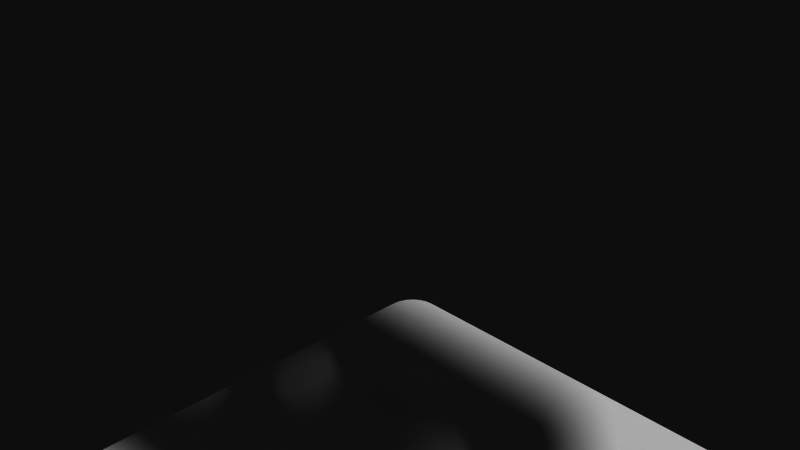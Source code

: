 # Source: 12175.blend  (saved by Blender 2.72.0; exported with 4.5.12 LTS)
import bpy
from mathutils import Matrix  # noqa: F401  (used for matrix-valued properties, if any)

bpy.ops.wm.read_factory_settings(use_empty=True)
scene = bpy.context.scene
scene.name = 'Scene'

# ---- collections
col_collection_1 = bpy.data.collections.new('Collection 1'); scene.collection.children.link(col_collection_1)

# ---- materials (node trees are filled in below, after node groups)
mat_material = bpy.data.materials.new('Material')
mat_material.alpha_threshold = 0.0
mat_material.use_transparent_shadow = False
mat_material.diffuse_color = (1.0, 1.0, 1.0, 1.0)
mat_material.specular_color = (0.902, 0.902, 0.902)
mat_material.roughness = 0.5

# ---- material node trees

# ---- world
world_world = bpy.data.worlds.new('World'); scene.world = world_world
world_world.color = (0.05088, 0.05088, 0.05088)
world_world.use_sun_shadow = False
world_world.sun_shadow_jitter_overblur = 0.0
world_world.cycles.sampling_method = 'MANUAL'
world_world.cycles.sample_map_resolution = 256

# ---- cameras
cam_camera = bpy.data.cameras.new('Camera')
cam_camera.clip_end = 100.0
cam_camera.lens = 35.0
cam_camera.sensor_width = 32.0
cam_camera.sensor_height = 18.0
cam_camera.ortho_scale = 7.314
cam_camera.dof.focus_distance = 0.0
cam_camera.dof.aperture_fstop = 128.0

# ---- meshes
me_model = bpy.data.meshes.new('Model')
me_model.from_pydata([(5.58, -16.76, 15.25), (5.58, -19.05, 15.25), (5.119, -19.05, 15.19), (5.119, -16.76, 15.19), (4.691, -16.76, 15.01), (4.691, -19.05, 15.01), (4.322, -16.76, 14.73), (4.322, -19.05, 14.73), (4.04, -16.76, 14.36), (4.04, -19.05, 14.36), (3.862, -16.76, 13.93), (3.862, -19.05, 13.93), (3.802, -16.76, 13.47), (3.802, -19.05, 13.47), (3.862, -16.76, 13.01), (3.862, -19.05, 13.01), (4.04, -16.76, 12.58), (4.04, -19.05, 12.58), (4.322, -16.76, 12.21), (4.322, -19.05, 12.21), (4.691, -16.76, 11.93), (4.691, -19.05, 11.93), (5.119, -16.76, 11.75), (5.119, -19.05, 11.75), (5.58, -16.76, 11.69), (5.58, -19.05, 11.69), (12.14, -16.76, 8.693), (12.14, -19.05, 8.693), (11.68, -19.05, 8.632), (11.68, -16.76, 8.632), (11.25, -16.76, 8.455), (11.25, -19.05, 8.455), (10.88, -16.76, 8.172), (10.88, -19.05, 8.172), (10.6, -16.76, 7.804), (10.6, -19.05, 7.804), (10.42, -16.76, 7.375), (10.42, -19.05, 7.375), (10.36, -16.76, 6.915), (10.36, -19.05, 6.915), (10.42, -16.76, 6.455), (10.42, -19.05, 6.455), (10.6, -16.76, 6.026), (10.6, -19.05, 6.026), (10.88, -16.76, 5.658), (10.88, -19.05, 5.658), (11.25, -16.76, 5.375), (11.25, -19.05, 5.375), (11.68, -16.76, 5.197), (11.68, -19.05, 5.197), (12.14, -16.76, 5.137), (12.14, -19.05, 5.137), (-5.58, -16.76, 15.25), (-5.58, -19.05, 15.25), (-6.04, -19.05, 15.19), (-6.04, -16.76, 15.19), (-6.469, -16.76, 15.01), (-6.469, -19.05, 15.01), (-6.837, -16.76, 14.73), (-6.837, -19.05, 14.73), (-7.119, -16.76, 14.36), (-7.119, -19.05, 14.36), (-7.297, -16.76, 13.93), (-7.297, -19.05, 13.93), (-7.358, -16.76, 13.47), (-7.358, -19.05, 13.47), (-7.297, -16.76, 13.01), (-7.297, -19.05, 13.01), (-7.119, -16.76, 12.58), (-7.119, -19.05, 12.58), (-6.837, -16.76, 12.21), (-6.837, -19.05, 12.21), (-6.469, -16.76, 11.93), (-6.469, -19.05, 11.93), (-6.04, -16.76, 11.75), (-6.04, -19.05, 11.75), (-5.58, -16.76, 11.69), (-5.58, -19.05, 11.69), (-12.14, -16.76, 8.693), (-12.14, -19.05, 8.693), (-12.6, -19.05, 8.632), (-12.6, -16.76, 8.632), (-13.02, -16.76, 8.455), (-13.02, -19.05, 8.455), (-13.39, -16.76, 8.172), (-13.39, -19.05, 8.172), (-13.67, -16.76, 7.804), (-13.67, -19.05, 7.804), (-13.85, -16.76, 7.375), (-13.85, -19.05, 7.375), (-13.91, -16.76, 6.915), (-13.91, -19.05, 6.915), (-13.85, -16.76, 6.455), (-13.85, -19.05, 6.455), (-13.67, -16.76, 6.026), (-13.67, -19.05, 6.026), (-13.39, -16.76, 5.658), (-13.39, -19.05, 5.658), (-13.02, -16.76, 5.375), (-13.02, -19.05, 5.375), (-12.6, -16.76, 5.197), (-12.6, -19.05, 5.197), (-12.14, -16.76, 5.137), (-12.14, -19.05, 5.137), (-5.58, -16.76, -11.69), (-5.58, -19.05, -11.69), (-6.04, -19.05, -11.75), (-6.04, -16.76, -11.75), (-6.469, -16.76, -11.93), (-6.469, -19.05, -11.93), (-6.837, -16.76, -12.21), (-6.837, -19.05, -12.21), (-7.119, -16.76, -12.58), (-7.119, -19.05, -12.58), (-7.297, -16.76, -13.01), (-7.297, -19.05, -13.01), (-7.358, -16.76, -13.47), (-7.358, -19.05, -13.47), (-7.297, -16.76, -13.93), (-7.297, -19.05, -13.93), (-7.119, -16.76, -14.36), (-7.119, -19.05, -14.36), (-6.837, -16.76, -14.73), (-6.837, -19.05, -14.73), (-6.469, -16.76, -15.01), (-6.469, -19.05, -15.01), (-6.04, -16.76, -15.19), (-6.04, -19.05, -15.19), (-5.58, -16.76, -15.25), (-5.58, -19.05, -15.25), (-12.14, -16.76, -5.137), (-12.14, -19.05, -5.137), (-12.6, -19.05, -5.197), (-12.6, -16.76, -5.197), (-13.02, -16.76, -5.375), (-13.02, -19.05, -5.375), (-13.39, -16.76, -5.658), (-13.39, -19.05, -5.658), (-13.67, -16.76, -6.026), (-13.67, -19.05, -6.026), (-13.85, -16.76, -6.455), (-13.85, -19.05, -6.455), (-13.91, -16.76, -6.915), (-13.91, -19.05, -6.915), (-13.85, -16.76, -7.375), (-13.85, -19.05, -7.375), (-13.67, -16.76, -7.804), (-13.67, -19.05, -7.804), (-13.39, -16.76, -8.172), (-13.39, -19.05, -8.172), (-13.02, -16.76, -8.455), (-13.02, -19.05, -8.455), (-12.6, -16.76, -8.632), (-12.6, -19.05, -8.632), (-12.14, -16.76, -8.693), (-12.14, -19.05, -8.693), (5.58, -16.76, -11.69), (5.58, -19.05, -11.69), (5.119, -19.05, -11.75), (5.119, -16.76, -11.75), (4.691, -16.76, -11.93), (4.691, -19.05, -11.93), (4.322, -16.76, -12.21), (4.322, -19.05, -12.21), (4.04, -16.76, -12.58), (4.04, -19.05, -12.58), (3.862, -16.76, -13.01), (3.862, -19.05, -13.01), (3.802, -16.76, -13.47), (3.802, -19.05, -13.47), (3.862, -16.76, -13.93), (3.862, -19.05, -13.93), (4.04, -16.76, -14.36), (4.04, -19.05, -14.36), (4.322, -16.76, -14.73), (4.322, -19.05, -14.73), (4.691, -16.76, -15.01), (4.691, -19.05, -15.01), (5.119, -16.76, -15.19), (5.119, -19.05, -15.19), (5.58, -16.76, -15.25), (5.58, -19.05, -15.25), (12.14, -16.76, -5.137), (12.14, -19.05, -5.137), (11.68, -19.05, -5.197), (11.68, -16.76, -5.197), (11.25, -16.76, -5.375), (11.25, -19.05, -5.375), (10.88, -16.76, -5.658), (10.88, -19.05, -5.658), (10.6, -16.76, -6.026), (10.6, -19.05, -6.026), (10.42, -16.76, -6.455), (10.42, -19.05, -6.455), (10.36, -16.76, -6.915), (10.36, -19.05, -6.915), (10.42, -16.76, -7.375), (10.42, -19.05, -7.375), (10.6, -16.76, -7.804), (10.6, -19.05, -7.804), (10.88, -16.76, -8.172), (10.88, -19.05, -8.172), (11.25, -16.76, -8.455), (11.25, -19.05, -8.455), (11.68, -16.76, -8.632), (11.68, -19.05, -8.632), (12.14, -16.76, -8.693), (12.14, -19.05, -8.693), (3.802, -13.47, 16.76), (3.802, -13.47, 19.05), (3.862, -13.93, 19.05), (3.862, -13.93, 16.76), (4.04, -14.36, 16.76), (4.04, -14.36, 19.05), (4.322, -14.73, 16.76), (4.322, -14.73, 19.05), (5.119, -15.19, 16.76), (4.691, -15.01, 16.76), (4.691, -15.01, 19.05), (5.119, -15.19, 19.05), (6.04, -15.19, 16.76), (5.58, -15.25, 16.76), (5.58, -15.25, 19.05), (6.469, -15.01, 16.76), (6.04, -15.19, 19.05), (6.469, -15.01, 19.05), (6.837, -14.73, 16.76), (6.837, -14.73, 19.05), (7.119, -14.36, 16.76), (7.119, -14.36, 19.05), (7.297, -13.93, 16.76), (7.297, -13.93, 19.05), (7.358, -13.47, 16.76), (7.358, -13.47, 19.05), (10.36, -6.915, 16.76), (10.36, -6.915, 19.05), (10.42, -7.375, 19.05), (10.42, -7.375, 16.76), (10.6, -7.804, 16.76), (10.6, -7.804, 19.05), (10.88, -8.172, 16.76), (10.88, -8.172, 19.05), (11.68, -8.632, 16.76), (11.25, -8.455, 16.76), (11.25, -8.455, 19.05), (11.68, -8.632, 19.05), (12.6, -8.632, 16.76), (12.14, -8.693, 16.76), (12.14, -8.693, 19.05), (13.02, -8.455, 16.76), (12.6, -8.632, 19.05), (13.02, -8.455, 19.05), (13.39, -8.172, 16.76), (13.39, -8.172, 19.05), (13.67, -7.804, 16.76), (13.67, -7.804, 19.05), (13.85, -7.375, 16.76), (13.85, -7.375, 19.05), (13.91, -6.915, 16.76), (13.91, -6.915, 19.05), (-7.358, -13.47, 16.76), (-7.358, -13.47, 19.05), (-7.297, -13.93, 19.05), (-7.297, -13.93, 16.76), (-7.119, -14.36, 16.76), (-7.119, -14.36, 19.05), (-6.837, -14.73, 16.76), (-6.837, -14.73, 19.05), (-6.04, -15.19, 16.76), (-6.469, -15.01, 16.76), (-6.469, -15.01, 19.05), (-6.04, -15.19, 19.05), (-5.119, -15.19, 16.76), (-5.58, -15.25, 16.76), (-5.58, -15.25, 19.05), (-4.691, -15.01, 16.76), (-5.119, -15.19, 19.05), (-4.691, -15.01, 19.05), (-4.322, -14.73, 16.76), (-4.322, -14.73, 19.05), (-4.04, -14.36, 16.76), (-4.04, -14.36, 19.05), (-3.862, -13.93, 16.76), (-3.862, -13.93, 19.05), (-3.802, -13.47, 16.76), (-3.802, -13.47, 19.05), (-13.91, -6.915, 16.76), (-13.91, -6.915, 19.05), (-13.85, -7.375, 19.05), (-13.85, -7.375, 16.76), (-13.67, -7.804, 16.76), (-13.67, -7.804, 19.05), (-13.39, -8.172, 16.76), (-13.39, -8.172, 19.05), (-12.6, -8.632, 16.76), (-13.02, -8.455, 16.76), (-13.02, -8.455, 19.05), (-12.6, -8.632, 19.05), (-11.68, -8.632, 16.76), (-12.14, -8.693, 16.76), (-12.14, -8.693, 19.05), (-11.25, -8.455, 16.76), (-11.68, -8.632, 19.05), (-11.25, -8.455, 19.05), (-10.88, -8.172, 16.76), (-10.88, -8.172, 19.05), (-10.6, -7.804, 16.76), (-10.6, -7.804, 19.05), (-10.42, -7.375, 16.76), (-10.42, -7.375, 19.05), (-10.36, -6.915, 16.76), (-10.36, -6.915, 19.05), (-7.358, 13.47, 16.76), (-7.358, 13.47, 19.05), (-7.297, 13.01, 19.05), (-7.297, 13.01, 16.76), (-7.119, 12.58, 16.76), (-7.119, 12.58, 19.05), (-6.837, 12.21, 16.76), (-6.837, 12.21, 19.05), (-6.04, 11.75, 16.76), (-6.469, 11.93, 16.76), (-6.469, 11.93, 19.05), (-6.04, 11.75, 19.05), (-5.119, 11.75, 16.76), (-5.58, 11.69, 16.76), (-5.58, 11.69, 19.05), (-4.691, 11.93, 16.76), (-5.119, 11.75, 19.05), (-4.691, 11.93, 19.05), (-4.322, 12.21, 16.76), (-4.322, 12.21, 19.05), (-4.04, 12.58, 16.76), (-4.04, 12.58, 19.05), (-3.862, 13.01, 16.76), (-3.862, 13.01, 19.05), (-3.802, 13.47, 16.76), (-3.802, 13.47, 19.05), (-13.91, 6.915, 16.76), (-13.91, 6.915, 19.05), (-13.85, 6.455, 19.05), (-13.85, 6.455, 16.76), (-13.67, 6.026, 16.76), (-13.67, 6.026, 19.05), (-13.39, 5.658, 16.76), (-13.39, 5.658, 19.05), (-12.6, 5.197, 16.76), (-13.02, 5.375, 16.76), (-13.02, 5.375, 19.05), (-12.6, 5.197, 19.05), (-11.68, 5.197, 16.76), (-12.14, 5.137, 16.76), (-12.14, 5.137, 19.05), (-11.25, 5.375, 16.76), (-11.68, 5.197, 19.05), (-11.25, 5.375, 19.05), (-10.88, 5.658, 16.76), (-10.88, 5.658, 19.05), (-10.6, 6.026, 16.76), (-10.6, 6.026, 19.05), (-10.42, 6.455, 16.76), (-10.42, 6.455, 19.05), (-10.36, 6.915, 16.76), (-10.36, 6.915, 19.05), (3.802, 13.47, 16.76), (3.802, 13.47, 19.05), (3.862, 13.01, 19.05), (3.862, 13.01, 16.76), (4.04, 12.58, 16.76), (4.04, 12.58, 19.05), (4.322, 12.21, 16.76), (4.322, 12.21, 19.05), (5.119, 11.75, 16.76), (4.691, 11.93, 16.76), (4.691, 11.93, 19.05), (5.119, 11.75, 19.05), (6.04, 11.75, 16.76), (5.58, 11.69, 16.76), (5.58, 11.69, 19.05), (6.469, 11.93, 16.76), (6.04, 11.75, 19.05), (6.469, 11.93, 19.05), (6.837, 12.21, 16.76), (6.837, 12.21, 19.05), (7.119, 12.58, 16.76), (7.119, 12.58, 19.05), (7.297, 13.01, 16.76), (7.297, 13.01, 19.05), (7.358, 13.47, 16.76), (7.358, 13.47, 19.05), (10.36, 6.915, 16.76), (10.36, 6.915, 19.05), (10.42, 6.455, 19.05), (10.42, 6.455, 16.76), (10.6, 6.026, 16.76), (10.6, 6.026, 19.05), (10.88, 5.658, 16.76), (10.88, 5.658, 19.05), (11.68, 5.197, 16.76), (11.25, 5.375, 16.76), (11.25, 5.375, 19.05), (11.68, 5.197, 19.05), (12.6, 5.197, 16.76), (12.14, 5.137, 16.76), (12.14, 5.137, 19.05), (13.02, 5.375, 16.76), (12.6, 5.197, 19.05), (13.02, 5.375, 19.05), (13.39, 5.658, 16.76), (13.39, 5.658, 19.05), (13.67, 6.026, 16.76), (13.67, 6.026, 19.05), (13.85, 6.455, 16.76), (13.85, 6.455, 19.05), (13.91, 6.915, 16.76), (13.91, 6.915, 19.05), (11.69, 13.47, 16.76), (11.69, 13.47, 19.05), (11.75, 13.01, 19.05), (11.75, 13.01, 16.76), (11.93, 12.58, 16.76), (11.93, 12.58, 19.05), (12.21, 12.21, 16.76), (12.21, 12.21, 19.05), (13.01, 11.75, 16.76), (12.58, 11.93, 16.76), (12.58, 11.93, 19.05), (13.01, 11.75, 19.05), (13.93, 11.75, 16.76), (13.47, 11.69, 16.76), (13.47, 11.69, 19.05), (14.36, 11.93, 16.76), (13.93, 11.75, 19.05), (14.36, 11.93, 19.05), (14.73, 12.21, 16.76), (14.73, 12.21, 19.05), (15.01, 12.58, 16.76), (15.01, 12.58, 19.05), (15.19, 13.01, 16.76), (15.19, 13.01, 19.05), (15.25, 13.47, 16.76), (15.25, 13.47, 19.05), (-15.25, -13.47, 16.76), (-15.25, -13.47, 19.05), (-15.19, -13.93, 19.05), (-15.19, -13.93, 16.76), (-15.01, -14.36, 16.76), (-15.01, -14.36, 19.05), (-14.73, -14.73, 16.76), (-14.73, -14.73, 19.05), (-13.93, -15.19, 16.76), (-14.36, -15.01, 16.76), (-14.36, -15.01, 19.05), (-13.93, -15.19, 19.05), (-13.01, -15.19, 16.76), (-13.47, -15.25, 16.76), (-13.47, -15.25, 19.05), (-12.58, -15.01, 16.76), (-13.01, -15.19, 19.05), (-12.58, -15.01, 19.05), (-12.21, -14.73, 16.76), (-12.21, -14.73, 19.05), (-11.93, -14.36, 16.76), (-11.93, -14.36, 19.05), (-11.75, -13.93, 16.76), (-11.75, -13.93, 19.05), (-11.69, -13.47, 16.76), (-11.69, -13.47, 19.05), (-15.25, 13.47, 16.76), (-15.25, 13.47, 19.05), (-15.19, 13.01, 19.05), (-15.19, 13.01, 16.76), (-15.01, 12.58, 16.76), (-15.01, 12.58, 19.05), (-14.73, 12.21, 16.76), (-14.73, 12.21, 19.05), (-13.93, 11.75, 16.76), (-14.36, 11.93, 16.76), (-14.36, 11.93, 19.05), (-13.93, 11.75, 19.05), (-13.01, 11.75, 16.76), (-13.47, 11.69, 16.76), (-13.47, 11.69, 19.05), (-12.58, 11.93, 16.76), (-13.01, 11.75, 19.05), (-12.58, 11.93, 19.05), (-12.21, 12.21, 16.76), (-12.21, 12.21, 19.05), (-11.93, 12.58, 16.76), (-11.93, 12.58, 19.05), (-11.75, 13.01, 16.76), (-11.75, 13.01, 19.05), (-11.69, 13.47, 16.76), (-11.69, 13.47, 19.05), (11.69, -13.47, 16.76), (11.69, -13.47, 19.05), (11.75, -13.93, 19.05), (11.75, -13.93, 16.76), (11.93, -14.36, 16.76), (11.93, -14.36, 19.05), (12.21, -14.73, 16.76), (12.21, -14.73, 19.05), (13.01, -15.19, 16.76), (12.58, -15.01, 16.76), (12.58, -15.01, 19.05), (13.01, -15.19, 19.05), (13.93, -15.19, 16.76), (13.47, -15.25, 16.76), (13.47, -15.25, 19.05), (14.36, -15.01, 16.76), (13.93, -15.19, 19.05), (14.36, -15.01, 19.05), (14.73, -14.73, 16.76), (14.73, -14.73, 19.05), (15.01, -14.36, 16.76), (15.01, -14.36, 19.05), (15.19, -13.93, 16.76), (15.19, -13.93, 19.05), (15.25, -13.47, 16.76), (15.25, -13.47, 19.05), (-13.47, -16.76, -11.69), (-13.47, -19.05, -11.69), (-13.93, -19.05, -11.75), (-13.93, -16.76, -11.75), (-14.36, -16.76, -11.93), (-14.36, -19.05, -11.93), (-14.73, -16.76, -12.21), (-14.73, -19.05, -12.21), (-15.01, -16.76, -12.58), (-15.19, -16.76, -13.01), (-15.01, -19.05, -12.58), (-15.19, -19.05, -13.01), (-15.25, -16.76, -13.47), (-15.25, -19.05, -13.47), (-15.19, -16.76, -13.93), (-15.19, -19.05, -13.93), (-15.01, -16.76, -14.36), (-15.01, -19.05, -14.36), (-14.73, -16.76, -14.73), (-14.73, -19.05, -14.73), (-14.36, -16.76, -15.01), (-14.36, -19.05, -15.01), (-13.93, -16.76, -15.19), (-13.93, -19.05, -15.19), (-13.47, -16.76, -15.25), (-13.47, -19.05, -15.25), (13.47, -16.76, 15.25), (13.47, -19.05, 15.25), (13.01, -19.05, 15.19), (13.01, -16.76, 15.19), (12.58, -16.76, 15.01), (12.58, -19.05, 15.01), (12.21, -16.76, 14.73), (12.21, -19.05, 14.73), (11.93, -16.76, 14.36), (11.75, -16.76, 13.93), (11.93, -19.05, 14.36), (11.75, -19.05, 13.93), (11.69, -16.76, 13.47), (11.69, -19.05, 13.47), (11.75, -16.76, 13.01), (11.75, -19.05, 13.01), (11.93, -16.76, 12.58), (11.93, -19.05, 12.58), (12.21, -16.76, 12.21), (12.21, -19.05, 12.21), (12.58, -16.76, 11.93), (12.58, -19.05, 11.93), (13.01, -16.76, 11.75), (13.01, -19.05, 11.75), (13.47, -16.76, 11.69), (13.47, -19.05, 11.69), (13.47, -16.76, -11.69), (13.47, -19.05, -11.69), (13.01, -19.05, -11.75), (13.01, -16.76, -11.75), (12.58, -16.76, -11.93), (12.58, -19.05, -11.93), (12.21, -16.76, -12.21), (12.21, -19.05, -12.21), (11.93, -16.76, -12.58), (11.75, -16.76, -13.01), (11.93, -19.05, -12.58), (11.75, -19.05, -13.01), (11.69, -16.76, -13.47), (11.69, -19.05, -13.47), (11.75, -16.76, -13.93), (11.75, -19.05, -13.93), (11.93, -16.76, -14.36), (11.93, -19.05, -14.36), (12.21, -16.76, -14.73), (12.21, -19.05, -14.73), (12.58, -16.76, -15.01), (12.58, -19.05, -15.01), (13.01, -16.76, -15.19), (13.01, -19.05, -15.19), (13.47, -16.76, -15.25), (13.47, -19.05, -15.25), (-13.47, -16.76, 15.25), (-13.47, -19.05, 15.25), (-13.93, -19.05, 15.19), (-13.93, -16.76, 15.19), (-14.36, -16.76, 15.01), (-14.36, -19.05, 15.01), (-14.73, -16.76, 14.73), (-14.73, -19.05, 14.73), (-15.01, -16.76, 14.36), (-15.19, -16.76, 13.93), (-15.01, -19.05, 14.36), (-15.19, -19.05, 13.93), (-15.25, -16.76, 13.47), (-15.25, -19.05, 13.47), (-15.19, -16.76, 13.01), (-15.19, -19.05, 13.01), (-15.01, -16.76, 12.58), (-15.01, -19.05, 12.58), (-14.73, -16.76, 12.21), (-14.73, -19.05, 12.21), (-14.36, -16.76, 11.93), (-14.36, -19.05, 11.93), (-13.93, -16.76, 11.75), (-13.93, -19.05, 11.75), (-13.47, -16.76, 11.69), (-13.47, -19.05, 11.69), (-9.525, -16.76, 2.032), (-9.525, -19.05, 2.032), (-10.05, -19.05, 1.963), (-10.05, -16.76, 1.963), (-10.54, -16.76, 1.76), (-10.54, -19.05, 1.76), (-10.96, -16.76, 1.437), (-10.96, -19.05, 1.437), (-11.28, -16.76, 1.016), (-11.28, -19.05, 1.016), (-11.49, -16.76, 0.5259), (-11.49, -19.05, 0.5259), (-11.56, -16.76, 3.733e-16), (-11.56, -19.05, 3.733e-16), (-11.49, -16.76, -0.5259), (-11.49, -19.05, -0.5259), (-11.28, -16.76, -1.016), (-11.28, -19.05, -1.016), (-10.96, -16.76, -1.437), (-10.96, -19.05, -1.437), (-10.54, -16.76, -1.76), (-10.54, -19.05, -1.76), (-10.05, -16.76, -1.963), (-10.05, -19.05, -1.963), (-9.525, -16.76, -2.032), (-9.525, -19.05, -2.032), (9.525, -16.76, 2.032), (9.525, -19.05, 2.032), (8.999, -19.05, 1.963), (8.999, -16.76, 1.963), (8.509, -16.76, 1.76), (8.509, -19.05, 1.76), (8.088, -16.76, 1.437), (8.088, -19.05, 1.437), (7.765, -16.76, 1.016), (7.765, -19.05, 1.016), (7.562, -16.76, 0.5259), (7.562, -19.05, 0.5259), (7.493, -16.76, 3.733e-16), (7.493, -19.05, 3.733e-16), (7.562, -16.76, -0.5259), (7.562, -19.05, -0.5259), (7.765, -16.76, -1.016), (7.765, -19.05, -1.016), (8.088, -16.76, -1.437), (8.088, -19.05, -1.437), (8.509, -16.76, -1.76), (8.509, -19.05, -1.76), (8.999, -16.76, -1.963), (8.999, -19.05, -1.963), (9.525, -16.76, -2.032), (9.525, -19.05, -2.032), (-11.56, 0.0, 16.76), (-11.56, 0.0, 19.05), (-11.49, -0.5259, 19.05), (-11.49, -0.5259, 16.76), (-11.28, -1.016, 16.76), (-11.28, -1.016, 19.05), (-10.96, -1.437, 16.76), (-10.96, -1.437, 19.05), (-10.05, -1.963, 16.76), (-10.54, -1.76, 16.76), (-10.54, -1.76, 19.05), (-10.05, -1.963, 19.05), (-8.999, -1.963, 16.76), (-9.525, -2.032, 16.76), (-9.525, -2.032, 19.05), (-8.509, -1.76, 16.76), (-8.999, -1.963, 19.05), (-8.509, -1.76, 19.05), (-8.088, -1.437, 16.76), (-8.088, -1.437, 19.05), (-7.765, -1.016, 16.76), (-7.765, -1.016, 19.05), (-7.562, -0.5259, 16.76), (-7.562, -0.5259, 19.05), (-7.493, 0.0, 16.76), (-7.493, 0.0, 19.05), (7.493, 0.0, 16.76), (7.493, 0.0, 19.05), (7.562, -0.5259, 19.05), (7.562, -0.5259, 16.76), (7.765, -1.016, 16.76), (7.765, -1.016, 19.05), (8.088, -1.437, 16.76), (8.088, -1.437, 19.05), (8.999, -1.963, 16.76), (8.509, -1.76, 16.76), (8.509, -1.76, 19.05), (8.999, -1.963, 19.05), (10.05, -1.963, 16.76), (9.525, -2.032, 16.76), (9.525, -2.032, 19.05), (10.54, -1.76, 16.76), (10.05, -1.963, 19.05), (10.54, -1.76, 19.05), (10.96, -1.437, 16.76), (10.96, -1.437, 19.05), (11.28, -1.016, 16.76), (11.28, -1.016, 19.05), (11.49, -0.5259, 16.76), (11.49, -0.5259, 19.05), (11.56, 0.0, 16.76), (11.56, 0.0, 19.05), (5.137, 6.915, 16.76), (5.137, 6.915, 19.05), (5.197, 6.455, 19.05), (5.197, 6.455, 16.76), (5.375, 6.026, 16.76), (5.375, 6.026, 19.05), (5.658, 5.658, 16.76), (5.658, 5.658, 19.05), (6.455, 5.197, 16.76), (6.026, 5.375, 16.76), (6.026, 5.375, 19.05), (6.455, 5.197, 19.05), (7.375, 5.197, 16.76), (6.915, 5.137, 16.76), (6.915, 5.137, 19.05), (7.804, 5.375, 16.76), (7.375, 5.197, 19.05), (7.804, 5.375, 19.05), (8.172, 5.658, 16.76), (8.172, 5.658, 19.05), (8.455, 6.026, 16.76), (8.455, 6.026, 19.05), (8.632, 6.455, 16.76), (8.632, 6.455, 19.05), (8.693, 6.915, 16.76), (8.693, 6.915, 19.05), (5.137, -6.915, 16.76), (5.137, -6.915, 19.05), (5.197, -7.375, 19.05), (5.197, -7.375, 16.76), (5.375, -7.804, 16.76), (5.375, -7.804, 19.05), (5.658, -8.172, 16.76), (5.658, -8.172, 19.05), (6.455, -8.632, 16.76), (6.026, -8.455, 16.76), (6.026, -8.455, 19.05), (6.455, -8.632, 19.05), (7.375, -8.632, 16.76), (6.915, -8.693, 16.76), (6.915, -8.693, 19.05), (7.804, -8.455, 16.76), (7.375, -8.632, 19.05), (7.804, -8.455, 19.05), (8.172, -8.172, 16.76), (8.172, -8.172, 19.05), (8.455, -7.804, 16.76), (8.455, -7.804, 19.05), (8.632, -7.375, 16.76), (8.632, -7.375, 19.05), (8.693, -6.915, 16.76), (8.693, -6.915, 19.05), (-1.778, -9.779, 16.76), (-1.778, -9.779, 19.05), (-1.717, -10.24, 19.05), (-1.717, -10.24, 16.76), (-1.54, -10.67, 16.76), (-1.54, -10.67, 19.05), (-1.257, -11.04, 16.76), (-1.257, -11.04, 19.05), (-0.4602, -11.5, 16.76), (-0.889, -11.32, 16.76), (-0.889, -11.32, 19.05), (-0.4602, -11.5, 19.05), (0.4602, -11.5, 16.76), (3.266e-16, -11.56, 16.76), (-3.266e-16, -11.56, 19.05), (0.889, -11.32, 16.76), (0.4602, -11.5, 19.05), (0.889, -11.32, 19.05), (1.257, -11.04, 16.76), (1.257, -11.04, 19.05), (1.54, -10.67, 16.76), (1.54, -10.67, 19.05), (1.717, -10.24, 16.76), (1.717, -10.24, 19.05), (1.778, -9.779, 16.76), (1.778, -9.779, 19.05), (-8.693, -6.915, 16.76), (-8.693, -6.915, 19.05), (-8.632, -7.375, 19.05), (-8.632, -7.375, 16.76), (-8.455, -7.804, 16.76), (-8.455, -7.804, 19.05), (-8.172, -8.172, 16.76), (-8.172, -8.172, 19.05), (-7.375, -8.632, 16.76), (-7.804, -8.455, 16.76), (-7.804, -8.455, 19.05), (-7.375, -8.632, 19.05), (-6.455, -8.632, 16.76), (-6.915, -8.693, 16.76), (-6.915, -8.693, 19.05), (-6.026, -8.455, 16.76), (-6.455, -8.632, 19.05), (-6.026, -8.455, 19.05), (-5.658, -8.172, 16.76), (-5.658, -8.172, 19.05), (-5.375, -7.804, 16.76), (-5.375, -7.804, 19.05), (-5.197, -7.375, 16.76), (-5.197, -7.375, 19.05), (-5.137, -6.915, 16.76), (-5.137, -6.915, 19.05), (-8.693, 6.915, 16.76), (-8.693, 6.915, 19.05), (-8.632, 6.455, 19.05), (-8.632, 6.455, 16.76), (-8.455, 6.026, 16.76), (-8.455, 6.026, 19.05), (-8.172, 5.658, 16.76), (-8.172, 5.658, 19.05), (-7.375, 5.197, 16.76), (-7.804, 5.375, 16.76), (-7.804, 5.375, 19.05), (-7.375, 5.197, 19.05), (-6.455, 5.197, 16.76), (-6.915, 5.137, 16.76), (-6.915, 5.137, 19.05), (-6.026, 5.375, 16.76), (-6.455, 5.197, 19.05), (-6.026, 5.375, 19.05), (-5.658, 5.658, 16.76), (-5.658, 5.658, 19.05), (-5.375, 6.026, 16.76), (-5.375, 6.026, 19.05), (-5.197, 6.455, 16.76), (-5.197, 6.455, 19.05), (-5.137, 6.915, 16.76), (-5.137, 6.915, 19.05), (-1.778, 9.779, 16.76), (-1.778, 9.779, 19.05), (-1.717, 9.319, 19.05), (-1.717, 9.319, 16.76), (-1.54, 8.89, 16.76), (-1.54, 8.89, 19.05), (-1.257, 8.522, 16.76), (-1.257, 8.522, 19.05), (-0.4602, 8.062, 16.76), (-0.889, 8.239, 16.76), (-0.889, 8.239, 19.05), (-0.4602, 8.062, 19.05), (0.4602, 8.062, 16.76), (3.266e-16, 8.001, 16.76), (-3.266e-16, 8.001, 19.05), (0.889, 8.239, 16.76), (0.4602, 8.062, 19.05), (0.889, 8.239, 19.05), (1.257, 8.522, 16.76), (1.257, 8.522, 19.05), (1.54, 8.89, 16.76), (1.54, 8.89, 19.05), (1.717, 9.319, 16.76), (1.717, 9.319, 19.05), (1.778, 9.779, 16.76), (1.778, 9.779, 19.05), (-6.915, -16.76, -5.137), (-6.915, -19.05, -5.137), (-7.375, -19.05, -5.197), (-7.375, -16.76, -5.197), (-7.804, -16.76, -5.375), (-7.804, -19.05, -5.375), (-8.172, -16.76, -5.658), (-8.172, -19.05, -5.658), (-8.455, -16.76, -6.026), (-8.632, -16.76, -6.455), (-8.455, -19.05, -6.026), (-8.632, -19.05, -6.455), (-8.693, -16.76, -6.915), (-8.693, -19.05, -6.915), (-8.632, -16.76, -7.375), (-8.632, -19.05, -7.375), (-8.455, -16.76, -7.804), (-8.455, -19.05, -7.804), (-8.172, -16.76, -8.172), (-8.172, -19.05, -8.172), (-7.804, -16.76, -8.455), (-7.804, -19.05, -8.455), (-7.375, -16.76, -8.632), (-7.375, -19.05, -8.632), (-6.915, -16.76, -8.693), (-6.915, -19.05, -8.693), (-6.915, -16.76, 8.693), (-6.915, -19.05, 8.693), (-7.375, -19.05, 8.632), (-7.375, -16.76, 8.632), (-7.804, -16.76, 8.455), (-7.804, -19.05, 8.455), (-8.172, -16.76, 8.172), (-8.172, -19.05, 8.172), (-8.455, -16.76, 7.804), (-8.632, -16.76, 7.375), (-8.455, -19.05, 7.804), (-8.632, -19.05, 7.375), (-8.693, -16.76, 6.915), (-8.693, -19.05, 6.915), (-8.632, -16.76, 6.455), (-8.632, -19.05, 6.455), (-8.455, -16.76, 6.026), (-8.455, -19.05, 6.026), (-8.172, -16.76, 5.658), (-8.172, -19.05, 5.658), (-7.804, -16.76, 5.375), (-7.804, -19.05, 5.375), (-7.375, -16.76, 5.197), (-7.375, -19.05, 5.197), (-6.915, -16.76, 5.137), (-6.915, -19.05, 5.137), (2.177e-16, -16.76, 11.56), (2.177e-16, -19.05, 11.56), (-0.4602, -19.05, 11.5), (-0.4602, -16.76, 11.5), (-0.889, -16.76, 11.32), (-0.889, -19.05, 11.32), (-1.257, -16.76, 11.04), (-1.257, -19.05, 11.04), (-1.54, -16.76, 10.67), (-1.717, -16.76, 10.24), (-1.54, -19.05, 10.67), (-1.717, -19.05, 10.24), (-1.778, -16.76, 9.779), (-1.778, -19.05, 9.779), (-1.717, -16.76, 9.319), (-1.717, -19.05, 9.319), (-1.54, -16.76, 8.89), (-1.54, -19.05, 8.89), (-1.257, -16.76, 8.522), (-1.257, -19.05, 8.522), (-0.889, -16.76, 8.239), (-0.889, -19.05, 8.239), (-0.4602, -16.76, 8.062), (-0.4602, -19.05, 8.062), (0.0, -16.76, 8.001), (0.0, -19.05, 8.001), (6.915, -16.76, 8.693), (6.915, -19.05, 8.693), (6.455, -19.05, 8.632), (6.455, -16.76, 8.632), (6.026, -16.76, 8.455), (6.026, -19.05, 8.455), (5.658, -16.76, 8.172), (5.658, -19.05, 8.172), (5.375, -16.76, 7.804), (5.197, -16.76, 7.375), (5.375, -19.05, 7.804), (5.197, -19.05, 7.375), (5.137, -16.76, 6.915), (5.137, -19.05, 6.915), (5.197, -16.76, 6.455), (5.197, -19.05, 6.455), (5.375, -16.76, 6.026), (5.375, -19.05, 6.026), (5.658, -16.76, 5.658), (5.658, -19.05, 5.658), (6.026, -16.76, 5.375), (6.026, -19.05, 5.375), (6.455, -16.76, 5.197), (6.455, -19.05, 5.197), (6.915, -16.76, 5.137), (6.915, -19.05, 5.137), (6.915, -16.76, -5.137), (6.915, -19.05, -5.137), (6.455, -19.05, -5.197), (6.455, -16.76, -5.197), (6.026, -16.76, -5.375), (6.026, -19.05, -5.375), (5.658, -16.76, -5.658), (5.658, -19.05, -5.658), (5.375, -16.76, -6.026), (5.197, -16.76, -6.455), (5.375, -19.05, -6.026), (5.197, -19.05, -6.455), (5.137, -16.76, -6.915), (5.137, -19.05, -6.915), (5.197, -16.76, -7.375), (5.197, -19.05, -7.375), (5.375, -16.76, -7.804), (5.375, -19.05, -7.804), (5.658, -16.76, -8.172), (5.658, -19.05, -8.172), (6.026, -16.76, -8.455), (6.026, -19.05, -8.455), (6.455, -16.76, -8.632), (6.455, -19.05, -8.632), (6.915, -16.76, -8.693), (6.915, -19.05, -8.693), (2.177e-16, -16.76, -8.001), (2.177e-16, -19.05, -8.001), (-0.4602, -19.05, -8.062), (-0.4602, -16.76, -8.062), (-0.889, -16.76, -8.239), (-0.889, -19.05, -8.239), (-1.257, -16.76, -8.522), (-1.257, -19.05, -8.522), (-1.54, -16.76, -8.89), (-1.717, -16.76, -9.319), (-1.54, -19.05, -8.89), (-1.717, -19.05, -9.319), (-1.778, -16.76, -9.779), (-1.778, -19.05, -9.779), (-1.717, -16.76, -10.24), (-1.717, -19.05, -10.24), (-1.54, -16.76, -10.67), (-1.54, -19.05, -10.67), (-1.257, -16.76, -11.04), (-1.257, -19.05, -11.04), (-0.889, -16.76, -11.32), (-0.889, -19.05, -11.32), (-0.4602, -16.76, -11.5), (-0.4602, -19.05, -11.5), (0.0, -16.76, -11.56), (0.0, -19.05, -11.56), (-4.499, -16.76, -4.499), (-5.048, -19.05, -3.873), (-4.499, -19.05, -4.499), (-3.873, -16.76, -5.048), (-3.873, -19.05, -5.048), (-3.181, -16.76, -5.51), (-3.181, -19.05, -5.51), (-2.435, -16.76, -5.878), (7.792e-16, -16.76, 6.363), (7.792e-16, -19.05, 6.363), (-0.8305, -19.05, 6.308), (-0.8305, -16.76, 6.308), (-2.435, -19.05, -5.878), (-1.647, -16.76, 6.146), (-1.647, -19.05, 6.146), (-1.647, -19.05, -6.146), (-2.435, -16.76, 5.878), (-1.647, -16.76, -6.146), (-0.8305, -16.76, -6.308), (-0.8305, -19.05, -6.308), (-2.435, -19.05, 5.878), (0.0, -16.76, -6.363), (0.0, -19.05, -6.363), (-3.181, -16.76, 5.51), (-3.181, -19.05, 5.51), (-3.873, -16.76, 5.048), (-3.873, -19.05, 5.048), (-4.499, -16.76, 4.499), (-4.499, -19.05, 4.499), (-5.048, -16.76, 3.873), (-5.048, -19.05, 3.873), (-5.51, -16.76, 3.181), (-5.51, -19.05, 3.181), (-5.878, -16.76, 2.435), (-6.146, -16.76, 1.647), (-5.878, -19.05, 2.435), (-6.146, -19.05, 1.647), (-6.308, -16.76, 0.8305), (-6.308, -19.05, 0.8305), (-6.363, -16.76, 1.169e-15), (-6.363, -19.05, 1.169e-15), (-6.308, -16.76, -0.8305), (-6.308, -19.05, -0.8305), (-6.146, -16.76, -1.647), (-6.146, -19.05, -1.647), (-5.878, -16.76, -2.435), (-5.878, -19.05, -2.435), (-5.51, -16.76, -3.181), (-5.51, -19.05, -3.181), (-5.048, -16.76, -3.873), (3.873, -5.048, 16.76), (3.181, -5.51, 16.76), (3.873, -5.048, 19.05), (4.499, -4.499, 19.05), (4.499, -4.499, 16.76), (5.048, -3.873, 16.76), (5.048, -3.873, 19.05), (-6.363, 0.0, 16.76), (-6.363, 0.0, 19.05), (-6.308, -0.8305, 19.05), (5.51, -3.181, 19.05), (-6.308, -0.8305, 16.76), (5.51, -3.181, 16.76), (-6.146, -1.647, 16.76), (-6.146, -1.647, 19.05), (5.878, -2.435, 16.76), (5.878, -2.435, 19.05), (-5.878, -2.435, 16.76), (-5.878, -2.435, 19.05), (6.146, -1.647, 16.76), (6.146, -1.647, 19.05), (6.308, -0.8305, 16.76), (6.308, -0.8305, 19.05), (-5.51, -3.181, 16.76), (-5.51, -3.181, 19.05), (6.363, 0.0, 16.76), (6.363, 0.0, 19.05), (-5.048, -3.873, 16.76), (-5.048, -3.873, 19.05), (-4.499, -4.499, 16.76), (-4.499, -4.499, 19.05), (-3.873, -5.048, 16.76), (-3.873, -5.048, 19.05), (-3.181, -5.51, 16.76), (-3.181, -5.51, 19.05), (-2.435, -5.878, 16.76), (-2.435, -5.878, 19.05), (-1.647, -6.146, 16.76), (-1.647, -6.146, 19.05), (-0.8305, -6.308, 16.76), (-0.8305, -6.308, 19.05), (-1.169e-15, -6.363, 19.05), (1.169e-15, -6.363, 16.76), (0.8305, -6.308, 19.05), (1.647, -6.146, 16.76), (0.8305, -6.308, 16.76), (1.647, -6.146, 19.05), (2.435, -5.878, 19.05), (2.435, -5.878, 16.76), (3.181, -5.51, 19.05), (-13.39, 8.172, 19.05), (-13.02, 8.455, 19.05), (15.01, 14.36, 19.05), (19.05, 17.78, 19.05), (14.73, 14.73, 19.05), (19.05, -19.05, 19.05), (11.25, 8.455, 19.05), (11.68, 8.632, 19.05), (5.048, 3.873, 19.05), (4.499, 4.499, 19.05), (-7.297, 13.93, 19.05), (-11.75, 13.93, 19.05), (18.88, 18.42, 19.05), (18.68, 18.68, 19.05), (-7.119, 14.36, 19.05), (-11.93, 14.36, 19.05), (-5.658, -5.658, 19.05), (-5.375, -6.026, 19.05), (-19.05, -19.05, 19.05), (-13.67, 7.804, 19.05), (15.19, -13.01, 19.05), (-13.85, 7.375, 19.05), (-6.837, 14.73, 19.05), (-12.21, 14.73, 19.05), (10.88, 8.172, 19.05), (8.172, 8.172, 19.05), (8.455, 7.804, 19.05), (-6.469, 15.01, 19.05), (-12.58, 15.01, 19.05), (-6.04, 15.19, 19.05), (-13.01, 15.19, 19.05), (-6.026, -5.375, 19.05), (7.804, 8.455, 19.05), (-13.85, -6.455, 19.05), (-19.05, 17.78, 19.05), (-15.01, 14.36, 19.05), (-14.73, 14.73, 19.05), (-15.19, 13.93, 19.05), (3.873, 5.048, 19.05), (-5.58, 15.25, 19.05), (-17.78, 19.05, 19.05), (-6.455, -5.197, 19.05), (13.93, -11.75, 19.05), (14.36, -11.93, 19.05), (-13.47, 15.25, 19.05), (-13.93, 15.19, 19.05), (-14.36, 15.01, 19.05), (-19.01, 18.11, 19.05), (-18.88, 18.42, 19.05), (-18.11, 19.01, 19.05), (-18.42, 18.88, 19.05), (-18.68, 18.68, 19.05), (13.47, -11.69, 19.05), (5.58, 15.25, 19.05), (17.78, 19.05, 19.05), (5.119, 15.19, 19.05), (-5.119, 15.19, 19.05), (14.73, -12.21, 19.05), (14.36, 15.01, 19.05), (13.93, 15.19, 19.05), (18.42, 18.88, 19.05), (18.11, 19.01, 19.05), (15.01, -12.58, 19.05), (13.47, 15.25, 19.05), (13.01, -11.75, 19.05), (12.58, -11.93, 19.05), (11.75, -13.01, 19.05), (7.297, -13.01, 19.05), (13.85, -6.455, 19.05), (13.01, 15.19, 19.05), (-15.19, -13.01, 19.05), (12.21, -12.21, 19.05), (11.93, -12.58, 19.05), (7.119, -12.58, 19.05), (3.181, 5.51, 19.05), (-6.915, -5.137, 19.05), (-11.93, -12.58, 19.05), (-12.21, -12.21, 19.05), (-12.58, -11.93, 19.05), (-8.632, -6.455, 19.05), (-13.01, -11.75, 19.05), (-7.375, -5.197, 19.05), (2.435, 5.878, 19.05), (5.197, 7.375, 19.05), (6.837, -12.21, 19.05), (-13.47, -11.69, 19.05), (-8.455, -6.026, 19.05), (-10.42, -6.455, 19.05), (6.469, -11.93, 19.05), (-8.172, -5.658, 19.05), (-10.6, -6.026, 19.05), (6.04, -11.75, 19.05), (-13.93, -11.75, 19.05), (10.42, -6.455, 19.05), (-14.36, -11.93, 19.05), (10.6, -6.026, 19.05), (8.632, -6.455, 19.05), (-10.88, -5.658, 19.05), (5.58, -11.69, 19.05), (5.119, -11.75, 19.05), (7.375, 8.632, 19.05), (10.88, -5.658, 19.05), (8.455, -6.026, 19.05), (8.172, -5.658, 19.05), (6.915, 8.693, 19.05), (6.455, 8.632, 19.05), (12.14, -5.137, 19.05), (12.6, -5.197, 19.05), (-14.73, -12.21, 19.05), (13.02, -5.375, 19.05), (11.68, -5.197, 19.05), (6.026, 8.455, 19.05), (11.75, 13.93, 19.05), (3.862, -13.01, 19.05), (4.04, -12.58, 19.05), (4.322, -12.21, 19.05), (-15.01, -12.58, 19.05), (11.93, 14.36, 19.05), (7.297, 13.93, 19.05), (13.39, -5.658, 19.05), (11.25, -5.375, 19.05), (5.658, 8.172, 19.05), (4.691, -11.93, 19.05), (7.804, -5.375, 19.05), (13.67, -6.026, 19.05), (-7.804, -5.375, 19.05), (12.21, 14.73, 19.05), (7.119, 14.36, 19.05), (1.647, 6.146, 19.05), (1.717, -9.319, 19.05), (0.8305, 6.308, 19.05), (7.375, -5.197, 19.05), (1.54, -8.89, 19.05), (-11.25, -5.375, 19.05), (5.375, 7.804, 19.05), (1.802e-15, 6.363, 19.05), (6.837, 14.73, 19.05), (12.58, 15.01, 19.05), (-11.68, -5.197, 19.05), (-6.308, 0.8305, 19.05), (-7.562, 0.5259, 19.05), (-3.862, -13.01, 19.05), (-0.8305, 6.308, 19.05), (1.717, 10.24, 19.05), (6.469, 15.01, 19.05), (5.658, -5.658, 19.05), (6.026, -5.375, 19.05), (5.375, -6.026, 19.05), (5.197, -6.455, 19.05), (6.455, -5.197, 19.05), (-12.14, -5.137, 19.05), (-7.765, 1.016, 19.05), (-6.146, 1.647, 19.05), (6.915, -5.137, 19.05), (-1.647, 6.146, 19.05), (-4.04, -12.58, 19.05), (1.54, 10.67, 19.05), (6.04, 15.19, 19.05), (-12.6, -5.197, 19.05), (1.257, -8.522, 19.05), (-5.878, 2.435, 19.05), (-8.088, 1.437, 19.05), (-2.435, 5.878, 19.05), (1.257, 11.04, 19.05), (-4.322, -12.21, 19.05), (-13.02, -5.375, 19.05), (0.889, -8.239, 19.05), (-8.509, 1.76, 19.05), (11.49, 0.5259, 19.05), (11.28, 1.016, 19.05), (0.889, 11.32, 19.05), (-13.39, -5.658, 19.05), (10.96, 1.437, 19.05), (0.4602, 11.5, 19.05), (3.862, 13.93, 19.05), (-4.499, 4.499, 19.05), (-3.873, 5.048, 19.05), (-4.691, -11.93, 19.05), (-5.048, 3.873, 19.05), (5.037e-16, 11.56, 19.05), (4.04, 14.36, 19.05), (0.4602, -8.062, 19.05), (-13.67, -6.026, 19.05), (-3.181, 5.51, 19.05), (-5.51, 3.181, 19.05), (10.54, 1.76, 19.05), (10.05, 1.963, 19.05), (5.037e-16, -8.001, 19.05), (-0.4602, -8.062, 19.05), (7.562, 0.5259, 19.05), (-8.999, 1.963, 19.05), (-5.197, 7.375, 19.05), (-5.375, 7.804, 19.05), (9.525, 2.032, 19.05), (-9.525, 2.032, 19.05), (-5.658, 8.172, 19.05), (7.765, 1.016, 19.05), (6.308, 0.8305, 19.05), (-0.889, -8.239, 19.05), (6.146, 1.647, 19.05), (8.088, 1.437, 19.05), (-1.257, -8.522, 19.05), (-1.54, -8.89, 19.05), (5.878, 2.435, 19.05), (8.509, 1.76, 19.05), (-1.717, 10.24, 19.05), (-1.54, 10.67, 19.05), (-10.05, 1.963, 19.05), (-1.257, 11.04, 19.05), (-5.119, -11.75, 19.05), (13.67, 7.804, 19.05), (13.85, 7.375, 19.05), (-10.54, 1.76, 19.05), (-0.889, 11.32, 19.05), (-6.026, 8.455, 19.05), (-5.58, -11.69, 19.05), (-1.717, -9.319, 19.05), (-8.632, 7.375, 19.05), (-10.96, 1.437, 19.05), (13.39, 8.172, 19.05), (-0.4602, 11.5, 19.05), (-6.455, 8.632, 19.05), (-8.455, 7.804, 19.05), (-10.42, 7.375, 19.05), (8.999, 1.963, 19.05), (-11.28, 1.016, 19.05), (-3.862, 13.93, 19.05), (-6.915, 8.693, 19.05), (-6.04, -11.75, 19.05), (-10.6, 7.804, 19.05), (-8.172, 8.172, 19.05), (-11.49, 0.5259, 19.05), (13.02, 8.455, 19.05), (-4.04, 14.36, 19.05), (-7.375, 8.632, 19.05), (-10.88, 8.172, 19.05), (-7.804, 8.455, 19.05), (-4.322, 14.73, 19.05), (4.322, 14.73, 19.05), (4.691, 15.01, 19.05), (-6.469, -11.93, 19.05), (12.6, 8.632, 19.05), (-11.25, 8.455, 19.05), (-4.691, 15.01, 19.05), (-7.297, -13.01, 19.05), (5.51, 3.181, 19.05), (10.42, 7.375, 19.05), (-6.837, -12.21, 19.05), (-5.197, -6.455, 19.05), (15.19, 13.93, 19.05), (12.14, 8.693, 19.05), (-7.119, -12.58, 19.05), (-11.75, -13.01, 19.05), (10.6, 7.804, 19.05), (8.632, 7.375, 19.05), (-11.68, 8.632, 19.05), (-12.14, 8.693, 19.05), (-12.6, 8.632, 19.05), (19.01, 18.11, 19.05), (19.05, -19.05, -17.78), (19.05, -16.76, -17.78), (19.05, -16.76, 16.76), (19.05, 17.78, 16.76), (17.78, -19.05, -19.05), (-17.78, -19.05, -19.05), (17.78, -16.76, -19.05), (-17.78, -16.76, -19.05), (-19.05, -16.76, 16.76), (-19.05, -19.05, -17.78), (-19.05, 17.78, 16.76), (-19.05, -16.76, -17.78), (13.67, -16.76, -7.804), (13.85, -16.76, -7.375), (14.73, -16.76, -12.21), (14.36, -16.76, -11.93), (-12.58, -16.76, -11.93), (-11.68, -16.76, -8.632), (-12.21, -16.76, -12.21), (6.837, -16.76, -14.73), (7.119, -16.76, -14.36), (-11.25, -16.76, -8.455), (13.91, -16.76, -6.915), (15.01, -16.76, -12.58), (-10.88, -16.76, -8.172), (6.04, -16.76, -15.19), (6.469, -16.76, -15.01), (-6.026, -16.76, -5.375), (-5.658, -16.76, -5.658), (-18.68, -16.76, -18.68), (-18.88, -16.76, -18.42), (-18.42, -16.76, -18.88), (4.499, -16.76, 4.499), (-13.01, -16.76, 15.19), (-11.93, -16.76, -12.58), (-5.375, -16.76, -6.026), (-5.119, -16.76, -15.19), (13.93, -16.76, -15.19), (-18.11, -16.76, -19.01), (14.36, -16.76, -15.01), (14.73, -16.76, -14.73), (15.01, -16.76, -14.36), (15.19, -16.76, -13.93), (15.25, -16.76, -13.47), (5.048, -16.76, 3.873), (15.19, -16.76, -13.01), (13.85, -16.76, -6.455), (18.88, -16.76, -18.42), (19.01, -16.76, -18.11), (18.11, -16.76, -19.01), (18.42, -16.76, -18.88), (18.68, -16.76, -18.68), (13.85, -16.76, 6.455), (-5.197, -16.76, -6.455), (-12.21, -16.76, 14.73), (-12.58, -16.76, 15.01), (-11.93, -16.76, 14.36), (-11.75, -16.76, 13.93), (-13.01, -16.76, 11.75), (-13.01, -16.76, -15.19), (-11.69, -16.76, 13.47), (-12.58, -16.76, 11.93), (6.04, -16.76, 15.19), (15.19, -16.76, 13.01), (15.25, -16.76, 13.47), (15.19, -16.76, 13.93), (15.01, -16.76, 14.36), (14.73, -16.76, 14.73), (14.36, -16.76, 15.01), (13.93, -16.76, 15.19), (-5.137, -16.76, -6.915), (5.51, -16.76, 3.181), (-11.75, -16.76, 13.01), (-11.68, -16.76, 8.632), (15.01, -16.76, 12.58), (-12.21, -16.76, 12.21), (-11.93, -16.76, 12.58), (-11.25, -16.76, 8.455), (8.455, -16.76, 7.804), (8.172, -16.76, 8.172), (8.632, -16.76, 7.375), (7.804, -16.76, 8.455), (8.693, -16.76, 6.915), (8.632, -16.76, 6.455), (-5.197, -16.76, -7.375), (7.375, -16.76, 5.197), (5.878, -16.76, 2.435), (8.455, -16.76, 6.026), (12.6, -16.76, 8.632), (8.172, -16.76, 5.658), (13.93, -16.76, 11.75), (13.02, -16.76, 8.455), (-10.6, -16.76, 7.804), (-10.88, -16.76, 8.172), (14.36, -16.76, 11.93), (13.39, -16.76, 8.172), (-10.42, -16.76, 7.375), (-10.36, -16.76, 6.915), (-11.75, -16.76, -13.01), (-10.42, -16.76, 6.455), (-6.455, -16.76, 8.632), (-6.455, -16.76, -8.632), (-10.6, -16.76, 6.026), (-10.88, -16.76, 5.658), (-6.026, -16.76, 8.455), (-11.69, -16.76, -13.47), (-5.119, -16.76, 11.75), (14.73, -16.76, 12.21), (13.67, -16.76, 7.804), (-5.658, -16.76, 8.172), (-11.75, -16.76, -13.93), (-6.026, -16.76, -8.455), (13.85, -16.76, 7.375), (-11.93, -16.76, -14.36), (-5.658, -16.76, -8.172), (-5.119, -16.76, -11.75), (-11.68, -16.76, 5.197), (6.146, -16.76, 1.647), (-4.04, -16.76, 12.58), (-3.862, -16.76, 13.01), (-3.802, -16.76, 13.47), (6.308, -16.76, 0.8305), (-4.322, -16.76, 12.21), (13.91, -16.76, 6.915), (6.363, -16.76, -1.802e-15), (7.804, -16.76, 5.375), (-11.25, -16.76, 5.375), (-3.862, -16.76, 13.93), (-4.691, -16.76, -11.93), (-4.691, -16.76, 11.93), (-12.21, -16.76, -14.73), (-4.04, -16.76, 14.36), (-5.375, -16.76, -7.804), (-5.375, -16.76, 7.804), (-8.999, -16.76, 1.963), (-5.197, -16.76, 7.375), (-12.58, -16.76, -15.01), (-4.322, -16.76, 14.73), (-4.691, -16.76, 15.01), (6.308, -16.76, -0.8305), (10.05, -16.76, 1.963), (-8.509, -16.76, 1.76), (-5.119, -16.76, 15.19), (0.4602, -16.76, -8.062), (0.8305, -16.76, -6.308), (0.4602, -16.76, 11.5), (-4.322, -16.76, -12.21), (0.889, -16.76, 11.32), (6.146, -16.76, -1.647), (10.54, -16.76, 1.76), (1.257, -16.76, 11.04), (-4.04, -16.76, -12.58), (-6.026, -16.76, 5.375), (-5.658, -16.76, 5.658), (-5.375, -16.76, 6.026), (0.889, -16.76, -8.239), (-6.455, -16.76, 5.197), (1.647, -16.76, -6.146), (-5.197, -16.76, 6.455), (-5.137, -16.76, 6.915), (5.878, -16.76, -2.435), (12.6, -16.76, 5.197), (10.96, -16.76, 1.437), (1.54, -16.76, 10.67), (-3.862, -16.76, -13.01), (1.257, -16.76, -8.522), (2.435, -16.76, -5.878), (-8.088, -16.76, 1.437), (13.02, -16.76, 5.375), (11.28, -16.76, 1.016), (1.717, -16.76, 10.24), (1.54, -16.76, -8.89), (-7.765, -16.76, 1.016), (-3.802, -16.76, -13.47), (13.39, -16.76, 5.658), (11.49, -16.76, 0.5259), (-3.862, -16.76, -13.93), (3.873, -16.76, -5.048), (4.499, -16.76, -4.499), (5.048, -16.76, -3.873), (13.67, -16.76, 6.026), (11.56, -16.76, -5.756e-16), (-4.04, -16.76, -14.36), (3.181, -16.76, -5.51), (1.778, -16.76, 9.779), (5.51, -16.76, -3.181), (-7.562, -16.76, 0.5259), (-11.68, -16.76, -5.197), (1.717, -16.76, -9.319), (0.4602, -16.76, 8.062), (7.375, -16.76, -5.197), (-7.562, -16.76, -0.5259), (-7.493, -16.76, -5.756e-16), (7.804, -16.76, -5.375), (1.778, -16.76, -9.779), (-11.25, -16.76, -5.375), (8.172, -16.76, -5.658), (-7.765, -16.76, -1.016), (0.8305, -16.76, 6.308), (0.889, -16.76, 8.239), (-10.88, -16.76, -5.658), (1.647, -16.76, 6.146), (1.257, -16.76, 8.522), (-8.088, -16.76, -1.437), (8.455, -16.76, -6.026), (1.54, -16.76, -10.67), (1.717, -16.76, -10.24), (-8.509, -16.76, -1.76), (2.435, -16.76, 5.878), (8.632, -16.76, -6.455), (1.54, -16.76, 8.89), (10.05, -16.76, -1.963), (1.257, -16.76, -11.04), (10.54, -16.76, -1.76), (8.693, -16.76, -6.915), (7.119, -16.76, 14.36), (6.837, -16.76, 14.73), (0.889, -16.76, -11.32), (-10.6, -16.76, -6.026), (8.632, -16.76, -7.375), (10.96, -16.76, -1.437), (0.4602, -16.76, -11.5), (1.717, -16.76, 9.319), (6.469, -16.76, 15.01), (7.297, -16.76, 13.93), (8.455, -16.76, -7.804), (11.28, -16.76, -1.016), (12.6, -16.76, -5.197), (-8.999, -16.76, -1.963), (-10.42, -16.76, -6.455), (6.04, -16.76, -11.75), (8.172, -16.76, -8.172), (6.04, -16.76, 11.75), (11.49, -16.76, -0.5259), (13.02, -16.76, -5.375), (7.358, -16.76, 13.47), (7.375, -16.76, -8.632), (6.469, -16.76, -11.93), (7.804, -16.76, -8.455), (13.39, -16.76, -5.658), (-4.691, -16.76, -15.01), (-4.322, -16.76, -14.73), (6.837, -16.76, -12.21), (-10.36, -16.76, -6.915), (3.181, -16.76, 5.51), (13.67, -16.76, -6.026), (6.469, -16.76, 11.93), (7.297, -16.76, 13.01), (7.119, -16.76, -12.58), (-10.42, -16.76, -7.375), (6.837, -16.76, 12.21), (7.375, -16.76, 8.632), (7.119, -16.76, 12.58), (-13.01, -16.76, -11.75), (-10.6, -16.76, -7.804), (-6.455, -16.76, -5.197), (3.873, -16.76, 5.048), (7.297, -16.76, -13.01), (12.6, -16.76, -8.632), (13.02, -16.76, -8.455), (7.358, -16.76, -13.47), (-19.01, -16.76, -18.11), (13.93, -16.76, -11.75), (13.39, -16.76, -8.172), (7.297, -16.76, -13.93), (14.73, -19.05, 14.73), (14.36, -19.05, 15.01), (14.73, -19.05, -12.21), (13.85, -19.05, -7.375), (13.67, -19.05, -7.804), (14.36, -19.05, -11.93), (7.119, -19.05, -14.36), (6.837, -19.05, -14.73), (-12.21, -19.05, -12.21), (-11.25, -19.05, -8.455), (-11.68, -19.05, -8.632), (-12.58, -19.05, -11.93), (15.01, -19.05, -12.58), (13.91, -19.05, -6.915), (6.469, -19.05, -15.01), (-5.658, -19.05, -5.658), (-6.026, -19.05, -5.375), (-10.88, -19.05, -8.172), (6.04, -19.05, -15.19), (-18.42, -19.05, -18.88), (-18.88, -19.05, -18.42), (-18.68, -19.05, -18.68), (-13.01, -19.05, 15.19), (4.499, -19.05, 4.499), (15.01, -19.05, 14.36), (-11.93, -19.05, -12.58), (15.01, -19.05, -14.36), (14.73, -19.05, -14.73), (-5.375, -19.05, -6.026), (15.19, -19.05, -13.93), (15.25, -19.05, -13.47), (15.19, -19.05, -13.01), (-18.11, -19.05, -19.01), (13.85, -19.05, -6.455), (-5.119, -19.05, -15.19), (13.93, -19.05, -15.19), (14.36, -19.05, -15.01), (5.048, -19.05, 3.873), (18.88, -19.05, -18.42), (18.11, -19.05, -19.01), (19.01, -19.05, -18.11), (18.42, -19.05, -18.88), (15.19, -19.05, 13.93), (18.68, -19.05, -18.68), (13.91, -19.05, 6.915), (13.85, -19.05, 6.455), (-12.58, -19.05, 15.01), (-12.21, -19.05, 14.73), (-5.197, -19.05, -6.455), (-11.93, -19.05, 14.36), (-11.75, -19.05, 13.93), (15.25, -19.05, 13.47), (-13.01, -19.05, 11.75), (-11.69, -19.05, 13.47), (15.19, -19.05, 13.01), (-13.01, -19.05, -15.19), (-12.58, -19.05, 11.93), (-11.75, -19.05, 13.01), (-5.137, -19.05, -6.915), (5.51, -19.05, 3.181), (-11.68, -19.05, 8.632), (-12.21, -19.05, 12.21), (-11.93, -19.05, 12.58), (-11.25, -19.05, 8.455), (8.172, -19.05, 8.172), (8.455, -19.05, 7.804), (7.804, -19.05, 8.455), (8.632, -19.05, 7.375), (8.693, -19.05, 6.915), (8.632, -19.05, 6.455), (-5.197, -19.05, -7.375), (5.878, -19.05, 2.435), (7.375, -19.05, 5.197), (12.6, -19.05, 8.632), (8.455, -19.05, 6.026), (-10.88, -19.05, 8.172), (-10.6, -19.05, 7.804), (-10.42, -19.05, 7.375), (8.172, -19.05, 5.658), (13.02, -19.05, 8.455), (13.93, -19.05, 11.75), (13.39, -19.05, 8.172), (14.36, -19.05, 11.93), (-10.36, -19.05, 6.915), (-10.42, -19.05, 6.455), (-10.6, -19.05, 6.026), (-6.455, -19.05, 8.632), (-11.75, -19.05, -13.01), (-10.88, -19.05, 5.658), (-6.026, -19.05, 8.455), (-5.119, -19.05, 11.75), (-6.455, -19.05, -8.632), (-5.658, -19.05, 8.172), (-11.69, -19.05, -13.47), (13.67, -19.05, 7.804), (14.73, -19.05, 12.21), (-11.75, -19.05, -13.93), (-6.026, -19.05, -8.455), (13.85, -19.05, 7.375), (15.01, -19.05, 12.58), (-11.68, -19.05, 5.197), (-3.862, -19.05, 13.01), (-4.04, -19.05, 12.58), (-11.93, -19.05, -14.36), (-3.802, -19.05, 13.47), (-5.119, -19.05, -11.75), (-5.658, -19.05, -8.172), (-4.322, -19.05, 12.21), (6.146, -19.05, 1.647), (6.308, -19.05, 0.8305), (-11.25, -19.05, 5.375), (-4.691, -19.05, 11.93), (6.363, -19.05, -1.802e-15), (7.804, -19.05, 5.375), (-3.862, -19.05, 13.93), (-4.04, -19.05, 14.36), (-4.691, -19.05, -11.93), (-12.21, -19.05, -14.73), (-5.375, -19.05, 7.804), (-5.375, -19.05, -7.804), (-8.999, -19.05, 1.963), (-5.197, -19.05, 7.375), (-4.322, -19.05, 14.73), (-4.691, -19.05, 15.01), (-8.509, -19.05, 1.76), (6.308, -19.05, -0.8305), (-5.119, -19.05, 15.19), (10.05, -19.05, 1.963), (0.4602, -19.05, 11.5), (0.4602, -19.05, -8.062), (0.889, -19.05, 11.32), (0.8305, -19.05, -6.308), (-4.322, -19.05, -12.21), (-12.58, -19.05, -15.01), (1.257, -19.05, 11.04), (6.146, -19.05, -1.647), (10.54, -19.05, 1.76), (-5.658, -19.05, 5.658), (-6.026, -19.05, 5.375), (-5.375, -19.05, 6.026), (-6.455, -19.05, 5.197), (-4.04, -19.05, -12.58), (-5.197, -19.05, 6.455), (0.889, -19.05, -8.239), (1.647, -19.05, -6.146), (-5.137, -19.05, 6.915), (5.878, -19.05, -2.435), (10.96, -19.05, 1.437), (12.6, -19.05, 5.197), (1.54, -19.05, 10.67), (-3.862, -19.05, -13.01), (1.257, -19.05, -8.522), (2.435, -19.05, -5.878), (-8.088, -19.05, 1.437), (11.28, -19.05, 1.016), (13.02, -19.05, 5.375), (1.717, -19.05, 10.24), (-3.802, -19.05, -13.47), (-7.765, -19.05, 1.016), (1.54, -19.05, -8.89), (11.49, -19.05, 0.5259), (13.39, -19.05, 5.658), (-3.862, -19.05, -13.93), (4.499, -19.05, -4.499), (3.873, -19.05, -5.048), (5.048, -19.05, -3.873), (11.56, -19.05, -5.756e-16), (13.67, -19.05, 6.026), (-4.04, -19.05, -14.36), (3.181, -19.05, -5.51), (1.778, -19.05, 9.779), (5.51, -19.05, -3.181), (-7.562, -19.05, 0.5259), (-11.68, -19.05, -5.197), (0.4602, -19.05, 8.062), (7.375, -19.05, -5.197), (1.717, -19.05, -9.319), (-7.493, -19.05, -5.756e-16), (-7.562, -19.05, -0.5259), (7.804, -19.05, -5.375), (1.778, -19.05, -9.779), (-11.25, -19.05, -5.375), (8.172, -19.05, -5.658), (-7.765, -19.05, -1.016), (0.8305, -19.05, 6.308), (0.889, -19.05, 8.239), (-10.88, -19.05, -5.658), (-8.088, -19.05, -1.437), (1.647, -19.05, 6.146), (1.257, -19.05, 8.522), (8.455, -19.05, -6.026), (2.435, -19.05, 5.878), (1.54, -19.05, 8.89), (1.717, -19.05, -10.24), (1.54, -19.05, -10.67), (8.632, -19.05, -6.455), (-8.509, -19.05, -1.76), (10.05, -19.05, -1.963), (1.257, -19.05, -11.04), (8.693, -19.05, -6.915), (10.54, -19.05, -1.76), (6.837, -19.05, 14.73), (7.119, -19.05, 14.36), (0.889, -19.05, -11.32), (-10.6, -19.05, -6.026), (8.632, -19.05, -7.375), (10.96, -19.05, -1.437), (1.717, -19.05, 9.319), (7.297, -19.05, 13.93), (0.4602, -19.05, -11.5), (6.469, -19.05, 15.01), (8.455, -19.05, -7.804), (12.6, -19.05, -5.197), (11.28, -19.05, -1.016), (-10.42, -19.05, -6.455), (-8.999, -19.05, -1.963), (6.04, -19.05, -11.75), (6.04, -19.05, 11.75), (13.02, -19.05, -5.375), (11.49, -19.05, -0.5259), (6.04, -19.05, 15.19), (-4.322, -19.05, -14.73), (6.469, -19.05, -11.93), (7.375, -19.05, -8.632), (8.172, -19.05, -8.172), (7.804, -19.05, -8.455), (13.39, -19.05, -5.658), (7.358, -19.05, 13.47), (-10.36, -19.05, -6.915), (6.837, -19.05, -12.21), (6.469, -19.05, 11.93), (13.67, -19.05, -6.026), (3.181, -19.05, 5.51), (7.119, -19.05, -12.58), (-4.691, -19.05, -15.01), (7.297, -19.05, 13.01), (-10.42, -19.05, -7.375), (7.375, -19.05, 8.632), (6.837, -19.05, 12.21), (-13.01, -19.05, -11.75), (7.119, -19.05, 12.58), (-6.455, -19.05, -5.197), (-10.6, -19.05, -7.804), (3.873, -19.05, 5.048), (12.6, -19.05, -8.632), (7.297, -19.05, -13.01), (13.02, -19.05, -8.455), (-19.01, -19.05, -18.11), (7.358, -19.05, -13.47), (13.93, -19.05, -11.75), (13.39, -19.05, -8.172), (7.297, -19.05, -13.93), (13.93, -19.05, 15.19), (18.68, 18.68, 16.76), (18.88, 18.42, 16.76), (-12.14, 8.693, 16.76), (-5.375, -6.026, 16.76), (-5.658, -5.658, 16.76), (-12.6, 8.632, 16.76), (11.68, 8.632, 16.76), (11.25, 8.455, 16.76), (4.499, 4.499, 16.76), (5.048, 3.873, 16.76), (-13.02, 8.455, 16.76), (14.73, 14.73, 16.76), (15.01, 14.36, 16.76), (-13.39, 8.172, 16.76), (15.19, -13.01, 16.76), (-11.75, 13.93, 16.76), (-7.297, 13.93, 16.76), (15.01, -12.58, 16.76), (8.172, 8.172, 16.76), (10.88, 8.172, 16.76), (8.455, 7.804, 16.76), (18.42, 18.88, 16.76), (-13.67, 7.804, 16.76), (-6.026, -5.375, 16.76), (-11.93, 14.36, 16.76), (-7.119, 14.36, 16.76), (-13.85, 7.375, 16.76), (-12.21, 14.73, 16.76), (-6.837, 14.73, 16.76), (-12.58, 15.01, 16.76), (-6.469, 15.01, 16.76), (-6.04, 15.19, 16.76), (7.804, 8.455, 16.76), (-13.01, 15.19, 16.76), (3.873, 5.048, 16.76), (14.36, -11.93, 16.76), (13.93, -11.75, 16.76), (-6.455, -5.197, 16.76), (-15.19, 13.93, 16.76), (-15.01, 14.36, 16.76), (-14.73, 14.73, 16.76), (13.47, -11.69, 16.76), (14.73, -12.21, 16.76), (-17.78, 19.05, 16.76), (-5.58, 15.25, 16.76), (-14.36, 15.01, 16.76), (-13.93, 15.19, 16.76), (-13.47, 15.25, 16.76), (17.78, 19.05, 16.76), (14.36, 15.01, 16.76), (13.93, 15.19, 16.76), (-19.01, 18.11, 16.76), (18.11, 19.01, 16.76), (-18.88, 18.42, 16.76), (-18.42, 18.88, 16.76), (-18.11, 19.01, 16.76), (-18.68, 18.68, 16.76), (5.58, 15.25, 16.76), (5.119, 15.19, 16.76), (-5.119, 15.19, 16.76), (13.47, 15.25, 16.76), (13.01, -11.75, 16.76), (12.58, -11.93, 16.76), (13.01, 15.19, 16.76), (7.297, -13.01, 16.76), (11.75, -13.01, 16.76), (13.85, -6.455, 16.76), (12.21, -12.21, 16.76), (7.119, -12.58, 16.76), (11.93, -12.58, 16.76), (-15.19, -13.01, 16.76), (-6.915, -5.137, 16.76), (3.181, 5.51, 16.76), (-15.01, -12.58, 16.76), (-11.93, -12.58, 16.76), (-12.21, -12.21, 16.76), (-12.58, -11.93, 16.76), (-8.632, -6.455, 16.76), (-13.01, -11.75, 16.76), (-7.375, -5.197, 16.76), (2.435, 5.878, 16.76), (5.197, 7.375, 16.76), (-10.42, -6.455, 16.76), (-8.455, -6.026, 16.76), (6.837, -12.21, 16.76), (-13.47, -11.69, 16.76), (6.469, -11.93, 16.76), (6.04, -11.75, 16.76), (-10.6, -6.026, 16.76), (-8.172, -5.658, 16.76), (10.42, -6.455, 16.76), (-13.93, -11.75, 16.76), (8.632, -6.455, 16.76), (10.6, -6.026, 16.76), (-10.88, -5.658, 16.76), (-14.36, -11.93, 16.76), (5.58, -11.69, 16.76), (5.119, -11.75, 16.76), (7.375, 8.632, 16.76), (8.455, -6.026, 16.76), (10.88, -5.658, 16.76), (8.172, -5.658, 16.76), (6.915, 8.693, 16.76), (6.455, 8.632, 16.76), (-14.73, -12.21, 16.76), (12.6, -5.197, 16.76), (12.14, -5.137, 16.76), (11.68, -5.197, 16.76), (6.026, 8.455, 16.76), (11.75, 13.93, 16.76), (13.02, -5.375, 16.76), (4.04, -12.58, 16.76), (3.862, -13.01, 16.76), (4.322, -12.21, 16.76), (7.297, 13.93, 16.76), (11.93, 14.36, 16.76), (11.25, -5.375, 16.76), (5.658, 8.172, 16.76), (13.39, -5.658, 16.76), (4.691, -11.93, 16.76), (7.804, -5.375, 16.76), (-7.804, -5.375, 16.76), (13.67, -6.026, 16.76), (7.119, 14.36, 16.76), (12.21, 14.73, 16.76), (1.647, 6.146, 16.76), (0.8305, 6.308, 16.76), (1.717, -9.319, 16.76), (-13.85, -6.455, 16.76), (-11.25, -5.375, 16.76), (7.375, -5.197, 16.76), (1.54, -8.89, 16.76), (-1.802e-15, 6.363, 16.76), (5.375, 7.804, 16.76), (6.837, 14.73, 16.76), (-7.562, 0.5259, 16.76), (-6.308, 0.8305, 16.76), (-11.68, -5.197, 16.76), (-3.862, -13.01, 16.76), (1.717, 10.24, 16.76), (-0.8305, 6.308, 16.76), (6.469, 15.01, 16.76), (12.58, 15.01, 16.76), (5.658, -5.658, 16.76), (5.375, -6.026, 16.76), (6.026, -5.375, 16.76), (6.455, -5.197, 16.76), (5.197, -6.455, 16.76), (-7.765, 1.016, 16.76), (-6.146, 1.647, 16.76), (6.915, -5.137, 16.76), (-12.14, -5.137, 16.76), (-4.04, -12.58, 16.76), (1.54, 10.67, 16.76), (-1.647, 6.146, 16.76), (6.04, 15.19, 16.76), (-8.088, 1.437, 16.76), (-5.878, 2.435, 16.76), (1.257, -8.522, 16.76), (-12.6, -5.197, 16.76), (-2.435, 5.878, 16.76), (-4.322, -12.21, 16.76), (1.257, 11.04, 16.76), (0.889, -8.239, 16.76), (-13.02, -5.375, 16.76), (11.49, 0.5259, 16.76), (-8.509, 1.76, 16.76), (11.28, 1.016, 16.76), (0.889, 11.32, 16.76), (-13.39, -5.658, 16.76), (10.96, 1.437, 16.76), (0.4602, 11.5, 16.76), (3.862, 13.93, 16.76), (-3.873, 5.048, 16.76), (-4.499, 4.499, 16.76), (-4.691, -11.93, 16.76), (0.4602, -8.062, 16.76), (-5.048, 3.873, 16.76), (-5.037e-16, 11.56, 16.76), (4.04, 14.36, 16.76), (-13.67, -6.026, 16.76), (-3.181, 5.51, 16.76), (10.54, 1.76, 16.76), (-5.51, 3.181, 16.76), (10.05, 1.963, 16.76), (7.562, 0.5259, 16.76), (-5.037e-16, -8.001, 16.76), (-0.4602, -8.062, 16.76), (9.525, 2.032, 16.76), (-5.197, 7.375, 16.76), (-8.999, 1.963, 16.76), (-5.375, 7.804, 16.76), (-0.889, -8.239, 16.76), (6.308, 0.8305, 16.76), (7.765, 1.016, 16.76), (-9.525, 2.032, 16.76), (-5.658, 8.172, 16.76), (-1.257, -8.522, 16.76), (6.146, 1.647, 16.76), (8.088, 1.437, 16.76), (-1.54, -8.89, 16.76), (5.878, 2.435, 16.76), (8.509, 1.76, 16.76), (-1.54, 10.67, 16.76), (-1.717, 10.24, 16.76), (-10.05, 1.963, 16.76), (-5.119, -11.75, 16.76), (-1.257, 11.04, 16.76), (13.85, 7.375, 16.76), (13.67, 7.804, 16.76), (-10.54, 1.76, 16.76), (-5.58, -11.69, 16.76), (-6.026, 8.455, 16.76), (-1.717, -9.319, 16.76), (-0.889, 11.32, 16.76), (-8.632, 7.375, 16.76), (13.39, 8.172, 16.76), (-10.96, 1.437, 16.76), (-6.455, 8.632, 16.76), (8.999, 1.963, 16.76), (-0.4602, 11.5, 16.76), (-10.42, 7.375, 16.76), (-8.455, 7.804, 16.76), (-11.28, 1.016, 16.76), (-6.04, -11.75, 16.76), (-3.862, 13.93, 16.76), (-6.915, 8.693, 16.76), (-10.6, 7.804, 16.76), (-8.172, 8.172, 16.76), (13.02, 8.455, 16.76), (-11.49, 0.5259, 16.76), (-4.04, 14.36, 16.76), (-7.375, 8.632, 16.76), (-10.88, 8.172, 16.76), (-7.804, 8.455, 16.76), (-6.469, -11.93, 16.76), (-4.322, 14.73, 16.76), (4.322, 14.73, 16.76), (12.6, 8.632, 16.76), (-11.25, 8.455, 16.76), (-7.297, -13.01, 16.76), (-4.691, 15.01, 16.76), (4.691, 15.01, 16.76), (5.51, 3.181, 16.76), (10.42, 7.375, 16.76), (-5.197, -6.455, 16.76), (-6.837, -12.21, 16.76), (15.19, 13.93, 16.76), (12.14, 8.693, 16.76), (-11.75, -13.01, 16.76), (-7.119, -12.58, 16.76), (8.632, 7.375, 16.76), (10.6, 7.804, 16.76), (-11.68, 8.632, 16.76), (19.01, 18.11, 16.76)], [], [(212, 213, 215, 214), (96, 97, 99, 98), (619, 621, 620, 618), (601, 598, 599, 600), (562, 563, 565, 564), (276, 277, 275, 272), (1910, 1914, 1662, 1658), (575, 572, 573, 574), (610, 611, 613, 612), (1404, 1406, 1405, 1403), (1065, 1066, 1068, 1067), (1954, 1181, 1215, 1988), (2105, 1333, 1364, 2136), (354, 355, 353, 350), (1854, 1846, 1595, 1603), (720, 721, 723, 722), (502, 505, 508, 507), (1411, 1668, 1667, 1412), (1461, 1884, 1, 0), (1445, 1697, 1895, 1644), (237, 234, 235, 236), (346, 349, 352, 351), (1389, 1142, 1929, 2164), (197, 199, 198, 196), (1646, 1899, 1891, 1634), (1127, 1128, 1130, 1129), (809, 808, 811, 810), (1522, 1708, 1762, 1511), (1590, 1842, 1841, 1591), (710, 713, 716, 715), (430, 432, 428, 429), (1729, 1728, 1478, 1477), (1392, 1216, 1991, 2166), (226, 227, 229, 228), (939, 938, 941, 940), (1993, 1218, 1220, 1995), (614, 615, 617, 616), (1283, 1296, 2070, 2056), (1160, 1202, 1934, 1931), (1051, 1048, 1049, 1050), (159, 158, 161, 160), (1661, 1913, 573, 572), (666, 667, 669, 668), (456, 458, 454, 455), (1618, 1869, 1863, 1613), (32, 33, 35, 34), (42, 43, 45, 44), (965, 964, 967, 966), (35, 37, 36, 34), (742, 744, 740, 741), (1280, 1291, 2065, 2052), (1469, 1722, 1712, 1452), (432, 433, 431, 428), (571, 1744, 1489, 570), (602, 603, 605, 604), (1833, 1828, 1576, 1582), (1924, 1146, 1164, 1936), (734, 735, 738, 737), (1021, 1024, 1022, 1020), (991, 990, 993, 992), (1520, 1523, 1776, 1773), (971, 973, 975, 974), (846, 848, 844, 845), (1300, 1292, 2066, 2074), (396, 397, 400, 399), (2081, 1305, 1311, 2086), (268, 271, 274, 273), (1495, 1741, 1740, 1491), (1962, 1186, 1176, 1957), (1945, 1162, 1154, 1942), (1258, 1267, 2040, 2031), (1154, 1150, 1933, 1942), (488, 489, 491, 490), (178, 179, 181, 180), (70, 71, 73, 72), (1604, 1858, 1857, 1605), (1864, 1870, 1619, 1612), (478, 479, 476, 477), (296, 297, 294, 295), (100, 101, 103, 102), (535, 537, 536, 534), (883, 1283, 2056, 882), (1728, 1730, 1480, 1478), (1542, 1793, 1015, 1014), (1819, 1825, 1573, 1567), (113, 115, 114, 112), (497, 494, 495, 496), (2152, 1380, 1387, 2163), (1565, 1816, 1833, 1582), (519, 1160, 1931, 518), (826, 827, 829, 828), (2141, 1368, 1380, 2152), (588, 589, 591, 590), (1424, 1682, 1678, 1425), (274, 276, 272, 273), (1896, 1855, 1607, 1643), (527, 530, 528, 526), (1483, 1734, 1722, 1469), (1860, 1851, 1602, 1606), (1094, 1093, 1096, 1095), (1018, 1019, 1021, 1020), (1947, 1167, 1162, 1945), (760, 761, 764, 763), (2099, 1325, 1326, 2101), (1678, 1671, 1418, 1425), (629, 631, 630, 628), (1404, 1696, 1437, 1406), (2091, 1315, 1318, 2094), (47, 49, 48, 46), (1988, 1215, 1221, 1996), (680, 681, 683, 682), (668, 669, 671, 670), (315, 314, 317, 316), (493, 1151, 1932, 492), (292, 293, 296, 295), (1524, 1777, 1742, 1488), (1731, 1729, 1477, 1479), (1544, 1792, 937, 936), (1572, 1821, 1814, 1563), (2037, 2047, 711, 710, 715, 2018), (995, 998, 996, 994), (1579, 1831, 1709, 1451), (1711, 1710, 1454, 1453), (744, 745, 743, 740), (779, 1236, 2009, 778), (146, 147, 149, 148), (594, 595, 597, 596), (1813, 1798, 1549, 1562), (1710, 1686, 1432, 1454), (1838, 1849, 1598, 1588), (1314, 365, 364, 2089), (510, 511, 509, 506), (1610, 674, 675, 1861), (802, 803, 805, 804), (1552, 1801, 1803, 1553), (2035, 1259, 1249, 2027), (1652, 1903, 521, 520), (961, 1838, 1588, 960), (954, 955, 957, 956), (957, 959, 958, 956), (114, 115, 117, 116), (1995, 1220, 1225, 2002), (1619, 1870, 1877, 1625), (486, 487, 489, 488), (1177, 469, 468, 1955), (2067, 1293, 1289, 2063), (1648, 1900, 1892, 1642), (356, 357, 359, 358), (2086, 1311, 1322, 2097), (597, 1699, 1436, 596), (1689, 1672, 1417, 1433), (845, 844, 847, 850, 2091, 2094, 2100), (835, 834, 837, 836), (1557, 1806, 1809, 1558), (464, 465, 467, 466), (824, 825, 827, 826), (1394, 1166, 1937, 2168), (185, 182, 183, 184), (764, 765, 762, 763), (462, 463, 465, 464), (304, 305, 307, 306), (1472, 1724, 79, 78), (1514, 1769, 105, 104), (1960, 1180, 1194, 1965), (1482, 1733, 1732, 1481), (1846, 1843, 1592, 1595), (633, 635, 634, 632), (419, 418, 421, 420), (1040, 1089, 1041, 1042), (99, 101, 100, 98), (590, 591, 593, 592), (1055, 1059, 1058, 1057), (140, 141, 143, 142), (939, 936, 937, 938), (1971, 1973, 1191, 1190), (1443, 1470, 1723, 1701), (1329, 703, 702, 2102), (188, 189, 191, 190), (1123, 1124, 1126, 1125), (1463, 1715, 1706, 1464), (1132, 1129, 1130, 1131), (716, 718, 714, 715), (1462, 1718, 1715, 1463), (1952, 1183, 1182, 1953), (1102, 1100, 1106, 1105), (821, 823, 825, 824), (1080, 1082, 1081, 1079), (1705, 1703, 1448, 1449), (1475, 1726, 1721, 1471), (471, 470, 473, 472), (1345, 859, 858, 2121), (476, 479, 482, 481), (894, 895, 893, 892), (1487, 1737, 27, 26), (2134, 1358, 1365, 2140), (320, 323, 326, 325), (2156, 1382, 1395, 2170), (2083, 1307, 1330, 2107), (368, 369, 371, 370), (228, 229, 231, 230), (1035, 1037, 1036, 1034), (1416, 1674, 1673, 1420), (523, 520, 521, 522), (393, 392, 395, 394), (1042, 1044, 1043, 1040), (211, 208, 209, 210), (948, 949, 951, 950), (48, 49, 51, 50), (1257, 1252, 2026, 2032), (1412, 1667, 1677, 1421), (1591, 1841, 1836, 1585), (1365, 1371, 2147, 2140), (1663, 1915, 1912, 1659), (2103, 1327, 1328, 2104), (289, 286, 287, 288), (1384, 261, 260, 2157), (2049, 2043, 1270, 1275), (1561, 1811, 1800, 1548), (379, 381, 383, 382), (1560, 50, 51, 1812), (1086, 1088, 1087, 1085), (1107, 1108, 1114, 1113), (1666, 1669, 1414, 1413), (2051, 1276, 1284, 2058), (987, 1736, 1484, 986), (896, 897, 899, 898), (2024, 1250, 1260, 2033), (1642, 1892, 1878, 1628), (1000, 1001, 1003, 1002), (2131, 1353, 1348, 2124), (1882, 1876, 1626, 1633), (497, 496, 499, 498), (743, 745, 747, 746), (757, 754, 755, 756), (794, 796, 792, 793), (306, 307, 309, 308), (2008, 1232, 1234, 2012), (1058, 1059, 1062, 1061), (1966, 1198, 1199, 1967), (1859, 1854, 1603, 1608), (1402, 2171, 1398, 1143), (2062, 1286, 1285, 2060), (1288, 755, 754, 2064), (1553, 1803, 1806, 1557), (1928, 1144, 1198, 1966), (1713, 1711, 1453, 1455), (727, 1308, 2082, 726), (532, 533, 535, 534), (997, 999, 1001, 1000), (1615, 1865, 1874, 1622), (873, 875, 877, 876), (1029, 1031, 1030, 1028), (233, 1207, 1981, 232), (814, 817, 820, 819), (1082, 1084, 1083, 1081), (2072, 1297, 1193, 1974), (922, 923, 925, 924), (1399, 1704, 1447, 1400), (165, 163, 161, 1857, 1858), (1568, 1818, 1811, 1561), (300, 302, 298, 299), (738, 739, 736, 737), (564, 565, 567, 566), (1111, 1112, 1116, 1115), (1526, 1778, 1779, 1530), (857, 1331, 2106, 856), (634, 635, 637, 636), (1815, 1807, 1554, 1564), (1486, 1738, 1733, 1482), (38, 39, 41, 40), (992, 993, 995, 994), (1580, 1830, 1824, 1574), (1972, 1971, 1190, 1189), (81, 78, 79, 80), (991, 988, 989, 990), (2077, 2071, 1294, 1302), (1102, 1095, 1096, 1100), (384, 385, 387, 386), (1996, 1221, 1265, 2038), (848, 849, 847, 844), (1774, 1752, 1502, 1525), (1623, 1872, 1866, 1614), (1078, 1080, 1079, 1077), (1460, 1720, 1725, 1474), (1827, 1829, 1578, 1577), (2149, 1374, 1376, 2151), (1980, 1209, 1277, 2059), (1719, 1797, 1535, 1458), (1963, 1185, 1186, 1962), (940, 941, 943, 942), (1589, 1839, 989, 988), (264, 265, 267, 266), (1656, 1909, 1897, 1647), (1509, 1760, 1757, 1504), (2101, 1326, 1333, 2105), (1281, 1295, 2069, 2055), (83, 85, 84, 82), (656, 657, 659, 658), (2014, 1239, 1262, 2036), (2153, 1377, 1383, 2158), (665, 667, 666, 664), (1743, 1737, 1487, 1490), (1388, 1157, 1920, 2162), (2057, 2049, 1275, 1282), (420, 421, 423, 422), (1024, 1025, 1023, 1022), (862, 863, 865, 864), (1772, 1773, 661, 659, 657, 1735), (1046, 1052, 1047, 1045), (2012, 1234, 1248, 2021), (2063, 1289, 1286, 2062), (1541, 1790, 53, 52), (757, 756, 759, 758), (646, 647, 649, 648), (1919, 1396, 1397, 1922), (16, 17, 19, 18), (1504, 1757, 1751, 1497), (660, 661, 663, 662), (1089, 1087, 1088, 1041), (1496, 1747, 1741, 1495), (1356, 781, 780, 2130), (2047, 1271, 1293, 2067), (1488, 1742, 1738, 1486), (820, 822, 818, 819), (1056, 1060, 1064, 1063), (951, 953, 952, 950), (192, 193, 195, 194), (776, 777, 779, 778), (145, 147, 146, 144), (966, 967, 969, 968), (222, 224, 220, 221), (457, 459, 461, 460), (630, 631, 633, 632), (1212, 1206, 1982, 1986), (730, 729, 1214, 1178, 733), (270, 271, 268, 269), (1977, 1203, 1209, 1980), (1438, 1700, 1691, 1439), (434, 435, 437, 436), (403, 402, 405, 408, 410, 2039, 2035, 724, 726, 2082, 2084, 2087), (337, 1366, 2142, 336), (1775, 1771, 1521, 1528), (2018, 1243, 1263, 2037), (1133, 1136, 1134, 1135), (1159, 1161, 1943, 1939), (399, 398, 403, 2087, 2099, 2101, 2105, 2136, 2119, 2116, 2111, 2102, 702, 705, 706, 708, 711, 2047, 2067, 2063, 1102, 1105, 1109, 1111, 1115, 2110, 2115, 2118, 2160, 736, 741, 740, 743, 746, 748, 750, 752, 2168, 1937, 1935, 1949, 2015, 2019, 2020, 2025, 2034, 2050, 1998, 728, 731, 732, 734, 737, 1925, 1951, 1989, 1997, 2042, 2043, 2049, 2057, 2071, 2077, 2098, 2090, 2091, 850, 852, 854, 856, 2106, 2108, 2113, 2129, 2135, 2143, 321, 320, 325, 324, 327, 858, 861, 862, 864, 867, 866, 871, 870, 873, 876, 878, 880, 882, 2056, 2070, 370, 373, 372, 377, 376, 379, 382, 384, 386, 388, 2031, 2040, 2051, 2058, 2072, 1974, 1975, 2159, 2154, 2096, 2089, 364, 367, 2079, 2085, 2088, 2095, 2137, 2131, 2124, 2120, 330, 332, 334, 336, 2142, 2148, 2153, 2158, 1976, 1961, 1948, 1947, 1945, 1942, 1933, 312, 315, 316, 318, 2151, 2145, 2139, 2132, 832, 835, 836, 838, 841, 840, 845, 2100, 2074, 2066, 2053, 1097, 1101, 1103, 1107, 1996, 2038, 2006, 2000, 1994, 806, 809, 810, 812, 815, 814, 2152, 2163, 2167, 2157, 260, 263, 264, 266, 269, 268, 273, 272, 275, 278, 280, 793, 792, 795, 798, 800, 2028, 2029, 208, 211, 212, 214, 217, 216, 221, 220, 223, 226, 228, 230, 232, 1981, 1985, 2001, 2003, 2004, 2013, 2014, 804, 2044, 2048, 2075, 2080, 2093, 2103, 2104, 2109, 2114, 2117, 2130, 780, 783, 784, 786, 789, 284, 2055, 2069, 2078, 2092, 2123, 2128, 821, 824, 826, 828, 830, 2162, 1920, 1921, 1940, 1954, 1113, 1117, 1119, 1121, 1123, 1125, 1127, 1129, 1132, 1135, 1134, 1138, 1091, 1090, 2064, 754, 757, 758, 760, 763, 762, 767, 766, 769, 772, 774, 776, 778, 2009, 2016, 2018, 715, 714, 717, 720, 722, 724, 2035, 2027, 2022, 2023, 2024, 2033, 2017, 2010, 2007, 234, 237, 238, 240, 243, 242, 247, 246, 249, 252, 254, 1952, 1953, 1958, 1978, 1979, 1984, 1986, 1982, 494, 497, 498, 500, 503, 502, 507, 506, 509, 512, 514, 516, 518, 1931, 1934, 258, 1983, 2039, 410, 412, 414, 2125, 2126, 434, 436, 438, 440, 2164, 1402, 1401, 1407, 1409, 1956, 1955, 468, 471, 472, 474, 1943, 338, 341, 342, 344, 347, 2140, 2147, 676, 679, 680, 2081, 2086, 2097, 2045, 286, 289, 2021, 1990, 1987, 442, 445, 446, 448, 451, 450, 455, 454, 457, 460, 462, 464, 466, 2166, 1991, 1992, 1993, 1995, 2002, 2008, 2012, 292, 295, 294, 299, 298, 301, 304, 306, 308, 310, 1999, 2005, 2011, 2046, 2054, 2068, 682, 685, 684, 689, 688, 691, 694, 696, 698, 700, 2052, 2065, 2073, 2083, 2107, 2112, 2122, 2127, 2134, 351, 350, 353, 356, 358, 360, 362, 2138, 2144, 2150, 2156, 2170, 1919, 1922, 1927, 1930, 477, 476, 481, 480, 483, 486, 488, 490, 492, 1932, 1941, 1944, 1946, 1950, 1964, 1963, 1962, 1957, 1960, 1965, 1977, 1980, 2059, 2041, 2032, 2026, 416, 419, 420, 422, 425, 424, 429, 428, 2133, 2146, 2155, 2165, 1923, 1924, 1936, 2169, 2161, 390, 393, 394, 396), (1684, 1911, 1660, 1429), (358, 359, 361, 360), (1219, 807, 806, 1994), (1485, 654, 656, 658, 1516), (799, 797, 796, 794, 791, 790, 787, 785, 782, 781, 1356, 1342, 829, 827, 825, 1349, 1317, 1304, 1295, 1281, 285, 283, 281, 279, 277, 276, 274, 271, 270, 267, 265, 262, 261, 1384, 1391, 1387, 1380, 1368, 1355, 822, 820, 817, 816, 813, 811, 808, 807, 1219, 1226, 1229, 1265, 1221, 1215, 1181, 1171, 1156, 1120, 1118, 1114, 1108, 1104, 1099, 699, 697, 695, 693, 692, 690, 687, 1273, 1237, 1230, 1227, 311, 309, 307, 305, 303, 302, 300, 297, 1220, 1218, 1217, 1216, 1392, 467, 465, 463, 461, 459, 458, 456, 453, 452, 449, 447, 444, 443, 1210, 1158, 1145, 1143, 437, 435, 433, 1350, 1351, 415, 413, 411, 409, 407, 1309, 1308, 727, 725, 723, 721, 719, 718, 1250, 1246, 1247, 1249, 1259, 1264, 1208, 259, 257, 255, 253, 1183, 1197, 1202, 1160, 519, 517, 515, 513, 511, 510, 508, 505, 504, 501, 499, 496, 495, 1206, 1212, 1211, 1205, 1204, 248, 245, 244, 241, 239, 236, 235, 777, 775, 773, 771, 770, 768, 765, 1238, 1231, 1228, 1224, 1213, 1207, 233, 231, 229, 227, 225, 224, 222, 219, 218, 215, 213, 210, 209, 1253, 1254, 1255, 801), (1248, 1234, 1232, 1225, 1220, 297, 296, 293, 291, 288, 287, 1173, 1322, 1311, 1305, 1298, 1290, 1278, 1273, 687, 686, 683, 681, 678, 677, 1371, 1365, 1358, 1352, 354, 352, 349, 348, 345, 343, 340, 339, 1161, 1159, 1140, 1141, 1397, 1396, 1395, 1382, 1375, 1369, 1363, 363, 361, 359, 357, 1334, 1330, 1307, 1301, 1291, 1280, 701, 699, 1099, 1098, 1279, 1292, 1300, 1324, 1318, 848, 846, 843, 842, 839, 837, 834, 833, 1357, 1362, 1370, 1376, 1374, 1367, 1361, 1354, 1335, 1332, 1331, 857, 855, 1316, 1323, 1302, 1294, 868, 865, 863, 860, 859, 1345, 1346, 1348, 335, 333, 331, 329, 328, 326, 323, 322, 319, 317, 314, 313, 1150, 1154, 1162, 1167, 1169, 1179, 1196, 1383, 1377, 1373, 1366, 337, 1360, 1319, 1313, 365, 1314, 1320, 1378, 1379, 1195, 1193, 1297, 1284, 1276, 1267, 1258, 389, 387, 385, 383, 381, 380, 378, 375, 374, 371, 369, 366, 1303, 1296, 1283, 883, 881, 879, 877, 875, 874, 872, 869, 1275, 1270, 1268, 1222, 1214, 729, 1223, 1274, 1261, 1251, 1245, 1244, 1240, 1172, 1165, 1166, 1394, 753, 751, 749, 747, 745, 744, 742, 739, 738, 735, 733, 1178, 1149, 1148, 1385, 1343, 1339, 1337, 1116, 1112, 1110, 1106, 1100, 1096, 1093, 1092, 1139, 1137, 1136, 1133, 1131, 1130, 1128, 1126, 1124, 1122, 1120, 1156, 1157, 1388, 831, 829, 1342, 1341, 1338, 1328, 1327, 1321, 1306, 1299, 1272, 1269, 805, 803, 801, 1255, 1262, 1239, 1238, 765, 764, 761, 759, 756, 755, 1288, 1287, 1285, 1286, 1289, 1293, 1271, 1263, 1243, 1242, 1236, 779, 777, 235, 1233, 1235, 1241, 1260, 1250, 718, 716, 713, 712, 709, 707, 704, 703, 1329, 1336, 1340, 1344, 1364, 1333, 1326, 1325, 1312, 1309, 407, 406, 404, 401, 400, 397, 395, 392, 391, 1386, 1393, 1164, 1146, 1147, 1390, 1381, 1372, 1359, 1350, 433, 432, 430, 427, 426, 423, 421, 418, 417, 1252, 1257, 1266, 1277, 1209, 1203, 1199, 1198, 1144, 1142, 1389, 441, 439, 437, 1143, 1398, 1152, 1153, 1200, 1201, 1194, 1180, 1186, 1185, 1184, 1170, 1168, 1163, 1155, 1151, 493, 491, 489, 487, 485, 484, 482, 479, 478, 475, 473, 470, 1174, 1158, 1210, 1256), (732, 733, 735, 734), (1324, 1300, 2074, 2100), (905, 907, 906, 904), (1539, 1791, 651, 650), (223, 225, 227, 226), (2085, 1310, 1313, 2088), (575, 574, 577, 576), (613, 615, 614, 612), (913, 912, 915, 914), (1650, 1901, 963, 962), (1730, 1901, 1650, 1480), (584, 585, 587, 586), (15, 17, 16, 14), (981, 979, 977, 975, 1855, 1896, 1907, 1687, 983), (706, 707, 709, 708), (405, 407, 409, 408), (404, 406, 402, 403), (315, 312, 313, 314), (1649, 1902, 1904, 1651), (2158, 1383, 1196, 1976), (1264, 1259, 2035, 2039), (2151, 1376, 1370, 2145), (1755, 1761, 1510, 1500), (1336, 1329, 2102, 2111), (838, 839, 842, 841), (1039, 1873, 1620, 1038), (977, 979, 978, 976), (1116, 1337, 2110, 1115), (1009, 1011, 1010, 1008), (1616, 1867, 1862, 1611), (731, 730, 733, 732), (783, 780, 781, 782), (1332, 1335, 2113, 2108), (438, 439, 441, 440), (1950, 1170, 1184, 1964), (322, 323, 320, 321), (365, 1313, 1310, 1303, 366), (1491, 1740, 1739, 1492), (2087, 1312, 1325, 2099), (805, 1269, 2044, 804), (2092, 1317, 1349, 2123), (1992, 1217, 1218, 1993), (1773, 1772, 1516, 1520), (917, 920, 918, 916), (1473, 1763, 1718, 1462), (887, 886, 889, 888), (2058, 1284, 1297, 2072), (1017, 1014, 1015, 1016), (784, 785, 787, 786), (2060, 1285, 1287, 2061), (1852, 1848, 1597, 1600), (692, 693, 691, 688), (1223, 729, 728, 1998), (705, 704, 707, 706), (1355, 1349, 825, 823, 822), (2071, 2057, 1282, 1294), (1353, 1360, 337, 335, 1348), (2116, 1340, 1336, 2111), (974, 975, 977, 976), (902, 903, 905, 904), (1989, 1214, 1222, 1997), (682, 683, 686, 685), (1974, 1193, 1195, 1975), (1563, 1814, 1805, 1550), (458, 459, 457, 454), (616, 617, 619, 618), (1202, 1197, 1959, 1934), (2027, 1249, 1247, 2022), (84, 85, 87, 86), (1651, 1904, 1899, 1646), (431, 433, 435, 434), (639, 641, 640, 638), (888, 889, 891, 890), (1158, 1174, 1409, 1407, 1410, 1408), (342, 343, 345, 344), (1808, 1816, 1565, 1556), (893, 895, 897, 896), (809, 806, 807, 808), (798, 799, 801, 800), (452, 453, 450, 451), (1177, 1175, 1176, 1186, 1180, 1189, 1190, 1191, 1188, 1187, 1174, 470, 469), (88, 89, 91, 90), (592, 594, 1424, 1425, 1418), (2053, 1279, 1098, 1097), (1440, 1690, 1693, 1441), (1938, 1969, 1201, 1200), (1519, 1768, 1778, 1526), (200, 201, 203, 202), (653, 650, 651, 652), (218, 219, 216, 217), (1571, 1822, 1817, 1566), (285, 1281, 2055, 284), (1975, 1195, 1379, 2159), (230, 231, 233, 232), (471, 468, 469, 470), (762, 765, 768, 767), (1442, 1694, 1695, 1444), (1320, 1314, 2089, 2096), (796, 797, 795, 792), (694, 695, 697, 696), (1969, 1965, 1194, 1201), (448, 449, 452, 451), (164, 166, 168, 170, 172, 174, 1581, 1575, 1036, 1038, 1620, 1616, 1611, 1604), (330, 331, 333, 332), (1119, 1120, 1122, 1121), (34, 36, 1479, 1477, 1478, 30, 32), (1416, 154, 155, 1674), (640, 641, 643, 642), (242, 245, 248, 247), (926, 927, 929, 928), (524, 525, 527, 526), (174, 175, 177, 176), (2019, 1244, 1245, 2020), (812, 813, 816, 815), (623, 1716, 1457, 622), (1107, 1113, 1954, 1988, 1996), (1957, 1176, 1175, 1956), (2155, 1381, 1390, 2165), (1798, 1794, 1546, 1549), (746, 747, 749, 748), (1369, 1375, 2150, 2144), (1655, 1431, 1687, 1907), (253, 251, 250, 248, 1204, 1192, 1182, 1183), (116, 117, 119, 118), (632, 634, 98, 100, 630), (2143, 1367, 1374, 2149), (62, 63, 65, 64), (672, 673, 675, 674), (627, 624, 625, 626), (244, 245, 242, 243), (289, 288, 291, 290), (1064, 1066, 1065, 1063), (1679, 1680, 1426, 1427), (1628, 1878, 1868, 1617), (750, 751, 753, 752), (1267, 1276, 2051, 2040), (1339, 1343, 2118, 2115), (1807, 1793, 1542, 1554), (1371, 677, 676, 2147), (1437, 1430, 1428, 1429, 1660, 1410, 1407, 602, 604, 606, 607, 610, 612, 614, 616, 618, 620, 622, 1457, 1460, 1474, 1475, 1471, 1459, 1456, 1455, 62, 64, 66, 68, 70, 72, 74, 76, 1505, 1528, 1521, 1517, 1518, 1519, 1526, 1530, 1536, 1537, 3, 4, 6, 8, 10, 12, 14, 16, 18, 20, 22, 968, 970, 1621, 1583, 1569, 1562, 1549, 1546, 1544, 936, 939, 940, 942, 944, 945, 948, 950, 952, 1534, 1532, 1508, 1503, 1499, 910, 913, 914, 916, 918, 919, 922, 924, 926, 928, 930, 932, 934, 1555, 1551, 1552, 1553, 1067, 1069, 1071, 1073, 1074, 1077, 1079, 1081, 1596, 1590, 1591, 1585, 1571, 1566, 1540, 1533, 624, 627, 628, 630, 100, 102, 1515, 1525, 1502, 1501, 1498, 1496, 1495, 1491, 1492, 1476, 1472, 78, 81, 82, 84, 86, 88, 90, 92, 94, 96, 98, 634, 636, 638, 640, 642, 644, 646, 648, 1627, 1606, 1085, 1087, 1089, 1040, 1043, 1045, 1047, 1022, 1023, 1531, 1483, 1469, 1452, 1434, 1427, 1426, 1654, 884, 887, 888, 890, 892, 893, 896, 898, 900, 902, 1423, 1653, 1648, 1642, 1628, 1617, 1599, 1594, 1586, 130, 133, 134, 136, 138, 140, 142, 144, 146, 148, 150, 152, 154, 1416, 1420, 1417, 1415, 1652, 520, 523, 524, 526, 528, 529, 532, 534, 536, 538, 540, 1406), (1421, 1677, 1697, 1445), (1363, 1369, 2144, 2138), (1610, 1861, 1864, 1612), (1874, 1884, 1461, 1622), (60, 62, 1455, 1453, 1454, 1432, 598, 601, 602, 1407, 1401, 1467, 1468, 546, 549, 550, 552, 554, 555, 558, 560, 1651, 1646, 1634, 1623, 1614, 1615, 1622, 1461, 0, 3, 1537, 1541, 52, 55, 56, 58), (165, 167, 166, 164), (1643, 1655, 1907, 1896), (1393, 1386, 2161, 2169), (1494, 1745, 1743, 1490), (998, 999, 997, 996), (549, 546, 547, 548), (605, 608, 606, 604), (1631, 24, 25, 1881), (946, 947, 945, 944), (770, 771, 769, 766), (2170, 1395, 1396, 1919), (861, 858, 859, 860), (1609, 1856, 1871, 1621), (367, 366, 369, 368), (1391, 1384, 2157, 2167), (984, 985, 987, 986), (263, 262, 265, 264), (2059, 1277, 1266, 2041), (1785, 1782, 1532, 1534), (2006, 1229, 1226, 2000), (996, 997, 1582, 1576, 1577), (958, 959, 961, 960), (607, 609, 611, 610), (1485, 1516, 1772, 1735), (1517, 1766, 1765, 1518), (1357, 833, 832, 2132), (1559, 1810, 1799, 1547), (790, 791, 788, 789), (1101, 1099, 1104, 1103), (1602, 1851, 1847, 1596), (2154, 1378, 1320, 2096), (136, 137, 139, 138), (326, 328, 324, 325), (1026, 1027, 1029, 1028), (2033, 1260, 1241, 2017), (1083, 1085, 1606, 1602, 1596, 1081), (864, 865, 868, 867), (636, 637, 639, 638), (412, 413, 415, 414), (1692, 1679, 1427, 1434), (795, 797, 799, 798), (2042, 1268, 1270, 2043), (1927, 1141, 1140, 1930), (1665, 1916, 1468, 1467), (450, 453, 456, 455), (900, 901, 903, 902), (1626, 1876, 183, 182), (380, 381, 379, 376), (541, 543, 542, 540), (1978, 1204, 1205, 1979), (1958, 1192, 1204, 1978), (1699, 1700, 1438, 1436), (1712, 1692, 1434, 1452), (1672, 1675, 1415, 1417), (328, 329, 327, 324), (171, 173, 172, 170), (1010, 1011, 1013, 1012), (935, 1804, 1555, 934), (467, 1392, 2166, 466), (558, 559, 561, 560), (1703, 1403, 1405, 1448), (1935, 1165, 1172, 1949), (906, 907, 909, 908), (1823, 1815, 1564, 1570), (2136, 1364, 1344, 2119), (109, 111, 110, 108), (724, 725, 727, 726), (1091, 1138, 1137, 1139), (868, 869, 866, 867), (64, 65, 67, 66), (1685, 1684, 1429, 1428), (1751, 1689, 1433, 1497), (1075, 1076, 1074, 1073), (1103, 1104, 1108, 1107), (1138, 1134, 1136, 1137), (1873, 1867, 1616, 1620), (214, 215, 218, 217), (1530, 1779, 1786, 1536), (1829, 1835, 1584, 1578), (2021, 1248, 1256, 1990), (509, 511, 513, 512), (529, 531, 533, 532), (94, 95, 97, 96), (294, 297, 300, 299), (1017, 1016, 1019, 1018), (1702, 1707, 1450, 1446), (2093, 1321, 1327, 2103), (1308, 1309, 2084, 2082), (748, 749, 751, 750), (348, 349, 346, 347), (1510, 1761, 1770, 1513), (1207, 1213, 1985, 1981), (1714, 1717, 65, 63, 1713), (1451, 1709, 1708, 1522), (705, 702, 703, 704), (1551, 1802, 1801, 1552), (530, 531, 529, 528), (1653, 1906, 1900, 1648), (1459, 1717, 1714, 1456), (1936, 1164, 1393, 2169), (1960, 1972, 1189, 1180), (2022, 1247, 1246, 2023), (2088, 1313, 1319, 2095), (250, 251, 249, 246), (58, 59, 61, 60), (43, 41, 1733, 1738, 1742), (800, 801, 803, 802), (920, 917, 1740, 1741, 921), (119, 121, 120, 118), (553, 556, 554, 552), (1253, 209, 208, 2029), (1529, 1781, 1767, 1512), (1719, 545, 543, 1404, 1403, 1703, 1705, 1707, 1702, 1704, 1399, 1145, 1715, 1718, 1763, 1759, 1746, 1744, 571, 569, 567, 565, 563, 561, 559, 557, 556, 553, 551, 1865, 1866, 1872, 1891, 1899, 1904, 1902, 1894, 1881, 25, 23, 21, 19, 17, 1813, 1820, 1834, 1871, 1856, 1853, 1849, 1838, 961, 959, 957, 955, 953, 951, 949, 1754, 77, 75, 73, 912, 911, 1750, 1753, 1756, 1782, 1785, 1809, 1806, 1803, 1801, 1802, 1070, 1068, 1066, 1064, 1060, 1054, 1050, 1049, 1848, 1852, 1855, 975, 973, 972, 969, 967, 964, 963, 1901, 1730, 1728, 1729, 1731, 1732, 1733, 41, 39, 37, 35, 33, 31, 28, 27, 1737, 1743, 1745, 1758, 1762, 1708, 1709, 1831, 1825, 1819, 1812, 51, 49, 47, 45, 43, 1742, 1777, 1736, 987, 985, 983, 1687, 1701, 1723, 1735, 657, 655, 652, 651, 1791, 1800, 1811, 1818, 1824, 1830, 1883, 1877, 1870, 1864, 1861, 675, 673, 671, 669, 667, 665, 663, 661, 1773, 1776, 1789, 1799, 1810, 1835, 1829, 1827, 1828, 1833, 1001, 999, 998, 995, 993, 990, 989, 1839, 1843, 1846, 1854, 1859, 1863, 1869, 1875, 1888, 201, 199, 197, 195, 193, 191, 189, 187, 184, 183, 1876, 1882, 1890, 1895, 1697, 1677, 1667, 1668, 1666, 1676, 1695, 1694, 1693, 1690, 1691, 1700, 1699, 597, 595, 593, 1671, 1678, 1682, 181, 179, 177, 175, 173, 1885, 1898, 1698, 129, 127, 125, 123, 121, 119, 117, 1760, 1767, 1781, 1797), (2036, 1262, 1255, 2030), (947, 946, 943, 941, 938, 937, 1792, 1794, 1798, 1813, 17, 15, 13, 11, 9, 7, 5, 2, 1, 1884, 1874, 1865, 551, 548, 547, 1916, 1665, 1664, 1688, 1706, 1715, 1145, 1158, 1408, 1911, 1684, 1685, 1683, 1696, 1404, 543, 541, 539, 537, 535, 533, 531, 530, 145, 143, 141, 139, 137, 135, 132, 131, 1837, 1845, 1850, 1868, 891, 889, 886, 885, 1905, 1680, 1679, 1692, 1712, 1722, 1734, 1783, 1770, 1761, 1755, 909, 907, 905, 903, 901, 899, 897, 895, 1878, 1892, 1900, 1906, 1681, 1673, 1674, 155, 153, 151, 149, 147, 525, 522, 521, 1903, 1675, 1672, 1689, 1751, 1757, 1760, 117, 115, 113, 111, 109, 106, 105, 1769, 1780, 1796, 1805, 1814, 1821, 1826, 1832, 1885, 173, 171, 169, 167, 165, 1858, 1862, 1867, 1873, 1039, 1037, 1035, 1033, 1031, 1029, 1027, 1025, 1024, 1021, 1019, 1016, 1015, 1793, 1807, 1815, 1823, 1840, 1844, 1857, 161, 158, 157, 1880, 1886, 1893, 1897, 1909, 1912, 1915, 1670, 1671, 593, 591, 589, 587, 585, 583, 582, 579, 577, 574, 573, 1913, 1669, 1666, 1668, 1914, 1910, 1908, 207, 205, 203, 201, 1888, 1889, 1887, 1013, 1011, 1009, 1007, 1005, 1003, 1001, 1833, 1816, 1808, 1795, 1062, 1059, 1055, 1052, 1046, 1044, 1042, 1041, 1088, 1086, 1084, 1082, 1080, 1078, 1076, 1822, 1836, 1841, 1842, 1847, 1851, 1860, 1879, 649, 647, 645, 643, 641, 639, 637, 635, 633, 631, 629, 626, 625, 1784, 1788, 1075, 1072, 1070, 1802, 1804, 935, 933, 931, 929, 927, 925, 923, 921, 1741, 1747, 1748, 1749, 1752, 1774, 1764, 103, 101, 99, 97, 95, 93, 91, 89, 87, 85, 83, 80, 79, 1724, 1727, 1739, 1740, 917, 915, 912, 73, 71, 69, 67, 65, 1717, 1721, 1726, 1725, 1720, 1716, 623, 621, 619, 617, 615, 613, 611, 609, 608, 605, 603, 600, 599, 1686, 1710, 1711, 1713, 63, 61, 59, 57, 54, 53, 1790, 1787, 1786, 1779, 1778, 1768, 1765, 1766, 1771, 1775, 1754, 949), (474, 475, 478, 477), (876, 877, 879, 878), (1151, 1155, 1941, 1932), (2038, 1265, 1229, 2006), (1997, 1222, 1268, 2042), (887, 884, 885, 886), (1401, 1402, 1143, 1145, 1399, 1400), (1611, 1862, 1858, 1604), (1984, 1211, 1212, 1986), (87, 89, 88, 86), (1923, 1147, 1146, 1924), (318, 319, 322, 321), (1613, 1863, 1859, 1608), (1235, 1233, 2007, 2010), (1624, 1875, 1869, 1618), (1664, 1665, 1467, 1466), (275, 277, 279, 278), (772, 773, 775, 774), (1287, 1288, 2064, 2061), (41, 43, 42, 40), (152, 153, 155, 154), (655, 657, 656, 654), (576, 577, 579, 578), (545, 1719, 1458, 544), (445, 444, 447, 446), (1423, 1681, 1906, 1653), (1817, 1822, 1076, 1075, 1788), (556, 557, 555, 554), (1940, 1171, 1181, 1954), (1206, 495, 494, 1982), (1515, 1764, 1774, 1525), (422, 423, 426, 425), (240, 241, 244, 243), (1659, 1912, 1909, 1656), (1512, 1767, 1760, 1509), (919, 921, 923, 922), (978, 979, 981, 980), (151, 153, 152, 150), (1845, 1837, 1586, 1594), (1174, 1187, 1968, 1409), (627, 626, 629, 628), (800, 802, 804, 2014, 2036, 2030, 2028), (847, 849, 851, 850), (1820, 1813, 1562, 1569), (894, 891, 1868, 1878, 895), (1499, 1750, 911, 910), (1794, 1792, 1544, 1546), (176, 178, 180, 1424, 594, 596, 1436, 1438, 1439, 1440, 1441, 1442, 1444, 1422, 1413, 1414, 1661, 1658, 1662, 1411, 1412, 1421, 1445, 1644, 1638, 1633, 1626, 182, 185, 186, 188, 190, 192, 194, 196, 198, 200, 202, 204, 206, 575, 576, 578, 580, 581, 584, 586, 588, 590, 592, 1418, 1419, 1663, 1659, 1656, 1647, 1641, 1636, 1629, 156, 159, 160, 162, 164, 1604, 1605, 1593, 1587, 1570, 1564, 1554, 1542, 1014, 1017, 1018, 1020, 1022, 1047, 1057, 1058, 1061, 1543, 1556, 1565, 1582, 997, 1000, 1002, 1004, 1006, 1008, 1010, 1012, 1635, 1637, 1630, 1624, 1618, 1613, 1608, 1603, 1595, 1592, 1589, 988, 991, 992, 994, 996, 1577, 1578, 1584, 1559, 1547, 1538, 1523, 1520, 1516, 658, 660, 662, 664, 666, 668, 670, 672, 674, 1610, 1612, 1619, 1625, 1632, 1580, 1574, 1568, 1561, 1548, 1539, 650, 653, 654, 1485, 1470, 1443, 1431, 1655, 1643, 1607, 1600, 1597, 1048, 1051, 1053, 1056, 1063, 1065, 1067, 1553, 1557, 1558, 1534, 952, 954, 956, 958, 960, 1588, 1598, 1601, 1609, 1621, 970, 971, 974, 976, 978, 980, 982, 984, 986, 1484, 1524, 1488, 1486, 1482, 1481, 1479, 36, 38, 40, 42, 44, 46, 48, 50, 1560, 1567, 1573, 1579, 1451, 1522, 1511, 1507, 1494, 1490, 1487, 26, 29, 30, 1478, 1480, 1650, 962, 965, 966, 968, 22, 24, 1631, 1645, 1649, 1651, 560, 562, 564, 566, 568, 570, 1489, 1493, 1506, 1473, 1462, 1463, 1464, 1465, 1466, 1467, 1401, 1400, 1447, 1446, 1450, 1449, 1448, 1405, 1406, 540, 542, 544, 1458, 1535, 1529, 1512, 1509, 1504, 1497, 1433, 1417, 1420, 1423, 902, 904, 906, 908, 1500, 1510, 1513, 1531, 1023, 1026, 1028, 1030, 1032, 1034, 1036, 1575, 1572, 1563, 1550, 1545, 1527, 1514, 104, 107, 108, 110, 112, 114, 116, 118, 120, 122, 124, 126, 128, 1435, 1639, 1640, 1581, 174), (1573, 1825, 1831, 1579), (1898, 1885, 1640, 1639), (1753, 1750, 1499, 1503), (2104, 1328, 1338, 2109), (1688, 1664, 1466, 1465), (216, 219, 222, 221), (107, 106, 109, 108), (2133, 1359, 1372, 2146), (133, 130, 131, 132), (1707, 1705, 1449, 1450), (1964, 1184, 1185, 1963), (1515, 102, 103, 1764), (2123, 1349, 1355, 2128), (645, 647, 646, 644), (1973, 1970, 1188, 1191), (2098, 2077, 1302, 1323), (717, 719, 721, 720), (2054, 1278, 1290, 2068), (1274, 1223, 1998, 2050), (282, 283, 285, 284), (786, 787, 790, 789), (29, 26, 27, 28), (701, 1280, 2052, 700), (828, 829, 831, 830), (1044, 1046, 1045, 1043), (561, 563, 562, 560), (12, 13, 15, 14), (508, 510, 506, 507), (2137, 1360, 1353, 2131), (474, 477, 1930, 1939, 1943), (436, 437, 439, 438), (1030, 1031, 1033, 1032), (374, 375, 372, 373), (355, 354, 1352, 1347, 1334, 357), (1736, 1777, 1524, 1484), (341, 338, 339, 340), (460, 461, 463, 462), (783, 782, 785, 784), (1967, 1199, 1203, 1977), (29, 28, 31, 30), (1683, 1685, 1428, 1430), (1346, 1345, 2121, 2120), (1342, 1356, 2130, 2117), (1948, 1169, 1167, 1947), (1918, 2171, 1402, 2164, 1929, 1928, 1966, 1967, 1977, 1965, 1969, 1938, 1917), (736, 739, 742, 741), (1886, 1880, 1629, 1636), (1960, 1957, 1956, 1409, 1968, 1970, 1973, 1971, 1972), (1627, 1879, 1860, 1606), (258, 1934, 1959, 1952, 254, 256), (311, 1227, 1999, 310), (1922, 1397, 1141, 1927), (2121, 858, 327, 330, 2120), (2128, 1355, 1368, 2141), (139, 141, 140, 138), (1254, 1253, 2029, 2028), (1481, 1732, 1731, 1479), (768, 770, 766, 767), (259, 1208, 1983, 258), (1505, 1754, 1775, 1528), (1574, 1824, 1818, 1568), (1840, 1823, 1570, 1587), (400, 401, 398, 399), (593, 595, 594, 592), (2034, 1261, 1274, 2050), (810, 811, 813, 812), (1744, 1746, 1493, 1489), (290, 292, 2012, 2021, 289), (18, 19, 21, 20), (1502, 1752, 1749, 1501), (1662, 1914, 1668, 1411), (925, 927, 926, 924), (57, 59, 58, 56), (671, 673, 672, 670), (1632, 1883, 1830, 1580), (983, 985, 984, 982), (891, 894, 892, 890), (530, 527, 525, 147, 145), (880, 881, 883, 882), (523, 522, 525, 524), (1657, 206, 207, 1908), (142, 143, 145, 144), (1550, 1805, 1796, 1545), (490, 491, 493, 492), (758, 759, 761, 760), (1072, 1075, 1073, 1071), (9, 11, 10, 8), (788, 793, 280, 282, 284, 789), (1951, 1178, 1214, 1989), (1716, 1720, 1460, 1457), (1090, 1094, 1095, 1102, 2063, 2062, 2060, 2061, 2064), (1105, 1106, 1110, 1109), (252, 253, 255, 254), (1493, 1746, 1759, 1506), (952, 953, 955, 954), (126, 127, 129, 128), (1531, 1783, 1734, 1483), (55, 54, 57, 56), (854, 855, 857, 856), (2075, 1299, 1306, 2080), (1322, 1173, 2045, 2097), (256, 257, 259, 258), (482, 484, 480, 481), (913, 910, 911, 912), (2076, 2081, 680, 682, 2068), (1629, 1880, 157, 156), (1630, 1888, 1875, 1624), (2011, 1237, 1273, 2046), (21, 23, 22, 20), (36, 37, 39, 38), (567, 569, 568, 566), (1953, 1182, 1192, 1958), (2091, 2090, 1316, 1315), (579, 582, 580, 578), (698, 699, 701, 700), (1601, 1853, 1856, 1609), (334, 335, 337, 336), (1780, 1769, 1514, 1527), (2046, 1273, 1278, 2054), (424, 427, 430, 429), (1150, 313, 312, 1933), (159, 156, 157, 158), (2017, 1241, 1235, 2010), (769, 771, 773, 772), (914, 915, 917, 916), (1894, 1902, 1649, 1645), (2126, 2133, 428, 431, 434), (549, 548, 551, 550), (1074, 1076, 1078, 1077), (1944, 1163, 1168, 1946), (346, 351, 2134, 2140, 347), (2146, 1372, 1381, 2155), (446, 447, 449, 448), (1970, 1968, 1187, 1188), (1581, 1832, 1826, 1575), (318, 321, 2143, 2149, 2151), (1432, 1686, 599, 598), (1109, 1110, 1112, 1111), (818, 821, 2128, 2141, 2152, 814, 819), (3, 2, 5, 4), (1782, 1756, 1508, 1532), (254, 255, 257, 256), (410, 411, 413, 412), (1855, 1852, 1600, 1607), (1714, 1713, 1455, 1456), (166, 167, 169, 168), (737, 736, 2160, 1926, 1925), (393, 390, 391, 392), (1641, 1893, 1886, 1636), (1230, 1237, 2011, 2005), (2113, 1335, 1354, 2129), (1337, 1339, 2115, 2110), (1617, 1868, 1850, 1599), (872, 874, 870, 871), (194, 195, 197, 196), (1727, 1724, 1472, 1476), (1291, 1301, 2073, 2065), (1236, 1242, 2016, 2009), (363, 1363, 2138, 362), (1585, 1836, 1822, 1571), (204, 205, 207, 206), (542, 543, 545, 544), (1631, 1881, 1894, 1645), (1315, 1316, 855, 853, 851, 849, 848, 1318), (1492, 1739, 1727, 1476), (2163, 1387, 1391, 2167), (1640, 1885, 1832, 1581), (684, 687, 690, 689), (931, 933, 932, 930), (788, 791, 794, 793), (44, 45, 47, 46), (1560, 1812, 1819, 1567), (816, 817, 814, 815), (568, 569, 571, 570), (2114, 1341, 1342, 2117), (1091, 1139, 1092, 1090), (1634, 1891, 1872, 1623), (1331, 1332, 2108, 2106), (696, 697, 699, 698), (555, 557, 559, 558), (1441, 1693, 1694, 1442), (1518, 1765, 1768, 1519), (822, 823, 821, 818), (2112, 1334, 1347, 2122), (1269, 1272, 2048, 2044), (500, 501, 504, 503), (1233, 235, 234, 2007), (187, 189, 188, 186), (1536, 1786, 1787, 1537), (472, 473, 475, 474), (1161, 339, 338, 1943), (445, 442, 443, 444), (2129, 1354, 1361, 2135), (389, 1258, 2031, 388), (840, 843, 846, 845), (608, 609, 607, 606), (1173, 287, 286, 2045), (2159, 1379, 1378, 2154), (1787, 1790, 1541, 1537), (2150, 1375, 1382, 2156), (1468, 1916, 547, 546), (1696, 1683, 1430, 1437), (909, 1755, 1500, 908), (1654, 1905, 885, 884), (1701, 1687, 1431, 1443), (81, 80, 83, 82), (2037, 1263, 1271, 2047), (836, 837, 839, 838), (2015, 1240, 1244, 2019), (122, 123, 125, 124), (1373, 1377, 2153, 2148), (852, 853, 855, 854), (382, 383, 385, 384), (341, 340, 343, 342), (68, 69, 71, 70), (1695, 1676, 1422, 1444), (538, 539, 541, 540), (1004, 1005, 1007, 1006), (2003, 1228, 1231, 2004), (1272, 1299, 2075, 2048), (327, 329, 331, 330), (1605, 1857, 1844, 1593), (1135, 1132, 1131, 1133), (2001, 1224, 1228, 2003), (1501, 1749, 1748, 1498), (679, 676, 677, 678), (516, 517, 519, 518), (1435, 128, 129, 1698), (2023, 1246, 1250, 2024), (2068, 1290, 1298, 2076), (394, 395, 397, 396), (718, 719, 717, 714), (1418, 1671, 1670, 1419), (1735, 1723, 1470, 1485), (237, 236, 239, 238), (198, 199, 201, 200), (1474, 1725, 1726, 1475), (1533, 1784, 625, 624), (835, 832, 833, 834), (484, 485, 483, 480), (1756, 1753, 1503, 1508), (1675, 1903, 1652, 1415), (2095, 1319, 1360, 2137), (2127, 1352, 1358, 2134), (572, 575, 206, 1657, 1658, 1661), (662, 663, 665, 664), (1101, 1097, 1098, 1099), (426, 427, 424, 425), (1657, 1908, 1910, 1658), (2013, 1238, 1239, 2014), (316, 317, 319, 318), (238, 239, 241, 240), (850, 851, 853, 852), (203, 205, 204, 202), (1343, 1385, 2160, 2118), (135, 137, 136, 134), (290, 291, 293, 292), (899, 901, 900, 898), (406, 407, 405, 402), (1647, 1897, 1893, 1641), (653, 652, 655, 654), (408, 409, 411, 410), (148, 149, 151, 150), (2073, 1301, 1307, 2083), (191, 193, 192, 190), (378, 380, 376, 377), (1946, 1168, 1170, 1950), (1292, 1279, 2053, 2066), (1386, 391, 390, 2161), (514, 515, 517, 516), (874, 875, 873, 870), (1507, 1758, 1745, 1494), (512, 513, 515, 514), (965, 962, 963, 964), (1614, 1866, 1865, 1615), (601, 600, 603, 602), (1926, 1148, 1149, 1925), (2002, 1225, 1232, 2008), (368, 370, 2070, 2079, 367), (162, 163, 165, 164), (620, 621, 623, 622), (1596, 1847, 1842, 1590), (1117, 1118, 1120, 1119), (1505, 76, 77, 1754), (1424, 180, 181, 1682), (1051, 1050, 1054, 1053), (2135, 1361, 1367, 2143), (224, 225, 223, 220), (1439, 1691, 1690, 1440), (2165, 1390, 1147, 1923), (67, 69, 68, 66), (125, 127, 126, 124), (185, 184, 187, 186), (1067, 1068, 1070, 1069), (972, 973, 971, 970), (1598, 1849, 1853, 1601), (1175, 1177, 1955, 1956), (1788, 1784, 1533, 1540), (945, 947, 949, 948), (1911, 1408, 1410, 1660), (1949, 1172, 1240, 2015), (280, 281, 283, 282), (504, 505, 502, 503), (1599, 1850, 1845, 1594), (659, 661, 660, 658), (1062, 1795, 1543, 1061), (1545, 1796, 1780, 1527), (90, 91, 93, 92), (263, 260, 261, 262), (2119, 1344, 1340, 2116), (372, 375, 378, 377), (708, 709, 712, 711), (831, 1388, 2162, 830), (1511, 1762, 1758, 1507), (1435, 1698, 1898, 1639), (249, 251, 253, 252), (10, 11, 13, 12), (712, 713, 710, 711), (302, 303, 301, 298), (177, 179, 178, 176), (172, 173, 175, 174), (1959, 1197, 1183, 1952), (1084, 1086, 1085, 1083), (73, 75, 74, 72), (22, 23, 25, 24), (1513, 1770, 1783, 1531), (1583, 1834, 1820, 1569), (1673, 1681, 1423, 1420), (2076, 1298, 1305, 2081), (1419, 1670, 1915, 1663), (1638, 1890, 1882, 1633), (869, 868, 1294, 1282, 1275), (161, 163, 162, 160), (1125, 1126, 1128, 1127), (866, 869, 872, 871), (301, 303, 305, 304), (1226, 1219, 1994, 2000), (581, 583, 585, 584), (1023, 1025, 1027, 1026), (332, 333, 335, 334), (110, 111, 113, 112), (1676, 1666, 1413, 1422), (370, 371, 374, 373), (1586, 1837, 131, 130), (278, 279, 281, 280), (415, 1351, 2125, 414), (6, 7, 9, 8), (1094, 1090, 1092, 1093), (1843, 1839, 1589, 1592), (928, 929, 931, 930), (419, 416, 417, 418), (483, 485, 487, 486), (1309, 1312, 2087, 2084), (352, 354, 350, 351), (1976, 1196, 1179, 1961), (1918, 1917, 1153, 1152), (1979, 1205, 1211, 1984), (753, 1394, 2168, 752), (441, 1389, 2164, 440), (1210, 443, 442, 1987), (74, 75, 77, 76), (308, 309, 311, 310), (1362, 1357, 2132, 2139), (1800, 1791, 1539, 1548), (679, 678, 681, 680), (2020, 1245, 1251, 2025), (1637, 1889, 1888, 1630), (1036, 1037, 1039, 1038), (1644, 1895, 1890, 1638), (498, 499, 501, 500), (107, 104, 105, 106), (1166, 1165, 1935, 1937), (1032, 1033, 1035, 1034), (1385, 1148, 1926, 2160), (266, 267, 270, 269), (1961, 1179, 1169, 1948), (1804, 1802, 1551, 1555), (1121, 1122, 1124, 1123), (1242, 1243, 2018, 2016), (398, 401, 404, 403), (1227, 1230, 2005, 1999), (1003, 1005, 1004, 1002), (1057, 1047, 1052, 1055), (1704, 1702, 1446, 1447), (2041, 1266, 1257, 2032), (2030, 1255, 1254, 2028), (1799, 1789, 1538, 1547), (722, 723, 725, 724), (386, 387, 389, 388), (1296, 1303, 2079, 2070), (1216, 1217, 1992, 1991), (2078, 1304, 1317, 2092), (353, 355, 357, 356), (550, 551, 553, 552), (3, 0, 1, 2), (1848, 1049, 1048, 1597), (1157, 1156, 1921, 1920), (211, 210, 213, 212), (2094, 1318, 1324, 2100), (1142, 1144, 1928, 1929), (1669, 1913, 1661, 1414), (1521, 1771, 1766, 1517), (1917, 1938, 1200, 1153), (133, 132, 135, 134), (1013, 1887, 1635, 1012), (2171, 1918, 1152, 1398), (691, 693, 695, 694), (61, 63, 62, 60), (1498, 1748, 1747, 1496), (2124, 1348, 1346, 2120), (1706, 1688, 1465, 1464), (587, 589, 588, 586), (1558, 1809, 1785, 1534), (1295, 1304, 2078, 2069), (1366, 1373, 2148, 2142), (1593, 1844, 1840, 1587), (1069, 1070, 1072, 1071), (774, 775, 777, 776), (1535, 1797, 1781, 1529), (1213, 1224, 2001, 1985), (1006, 1007, 1009, 1008), (1155, 1163, 1944, 1941), (686, 687, 684, 685), (1575, 1826, 1821, 1572), (1921, 1156, 1171, 1940), (93, 95, 94, 92), (536, 537, 539, 538), (1113, 1114, 1118, 1117), (2122, 1347, 1352, 2127), (690, 692, 688, 689), (1054, 1060, 1056, 1053), (1828, 1827, 1577, 1576), (2025, 1251, 1261, 2034), (731, 728, 729, 730), (1621, 1871, 1834, 1583), (1252, 417, 416, 2026), (2109, 1338, 1341, 2114), (1887, 1889, 1637, 1635), (1256, 1210, 1987, 1990), (31, 33, 32, 30), (248, 250, 246, 247), (2004, 1231, 1238, 2013), (980, 981, 983, 982), (2145, 1370, 1362, 2139), (842, 843, 840, 841), (1625, 1877, 1883, 1632), (2090, 2098, 1323, 1316), (55, 52, 53, 54), (1208, 1264, 2039, 1983), (1566, 1817, 1788, 1540), (642, 643, 645, 644), (344, 345, 348, 347), (2079, 1303, 1310, 2085), (1543, 1795, 1808, 1556), (2080, 1306, 1321, 2093), (1627, 648, 649, 1879), (2107, 1330, 1334, 2112), (5, 7, 6, 4), (932, 933, 935, 934), (1680, 1905, 1654, 1426), (1930, 1140, 1159, 1939), (120, 121, 123, 122), (367, 364, 365, 366), (1471, 1721, 1717, 1459), (1351, 1350, 2126, 2125), (861, 860, 863, 862), (878, 879, 881, 880), (360, 361, 363, 362), (1149, 1178, 1951, 1925), (1506, 1759, 1763, 1473), (969, 972, 970, 968), (582, 583, 581, 580), (943, 946, 944, 942), (168, 169, 171, 170), (1789, 1776, 1523, 1538), (920, 921, 919, 918), (1350, 1359, 2133, 2126), (1835, 1810, 1559, 1584)])
me_model.materials.append(mat_material)
me_model.use_remesh_preserve_volume = False
me_model.use_remesh_preserve_attributes = False
me_model.use_mirror_vertex_groups = False
me_model.update()

# ---- objects
ob_model = bpy.data.objects.new('Model', me_model)
ob_camera = bpy.data.objects.new('Camera', cam_camera)

# ---- transforms, parenting, visibility, modifiers, constraints
ob_model.location = (0.0, 0.0, 0.0)
ob_model.rotation_euler = (1.571, -0.0, 0.0)
ob_model.lineart.crease_threshold = 0.0
ob_camera.location = (7.481, -6.508, 5.344)
ob_camera.rotation_euler = (1.109, 0.01082, 0.8149)
ob_camera.lock_rotations_4d = False
ob_camera.empty_display_type = 'ARROWS'
ob_camera.color = (0.0, 0.0, 0.0, 0.0)
ob_camera.display_type = 'WIRE'
ob_camera.lineart.crease_threshold = 0.0

# ---- collection membership
col_collection_1.objects.link(ob_model)
col_collection_1.objects.link(ob_camera)

# ---- scene / render settings (as saved in the file)
scene.camera = ob_camera
scene.frame_start = 1; scene.frame_end = 250; scene.frame_set(1)
scene.render.engine = 'BLENDER_EEVEE_NEXT'
scene.render.resolution_percentage = 50
scene.render.dither_intensity = 0.0
scene.cycles.use_denoising = False
scene.cycles.samples = 10
scene.cycles.sampling_pattern = 'TABULATED_SOBOL'
scene.cycles.light_sampling_threshold = 0.0
scene.cycles.use_adaptive_sampling = False
scene.cycles.use_light_tree = False
scene.cycles.blur_glossy = 0.0
scene.cycles.pixel_filter_type = 'GAUSSIAN'
scene.cycles.sample_clamp_indirect = 0.0
scene.view_settings.view_transform = 'Raw'
bpy.context.view_layer.update()

# ---- added for rendering (the .blend has no usable light): sun
light_auto_sun = bpy.data.lights.new('AutoSun', 'SUN')
light_auto_sun.energy = 3.0
light_auto_sun.angle = 0.0523599
ob_auto_sun = bpy.data.objects.new('AutoSun', light_auto_sun)
scene.collection.objects.link(ob_auto_sun)
ob_auto_sun.rotation_euler = (0.872665, 0.174533, 0.523599)
bpy.context.view_layer.update()
